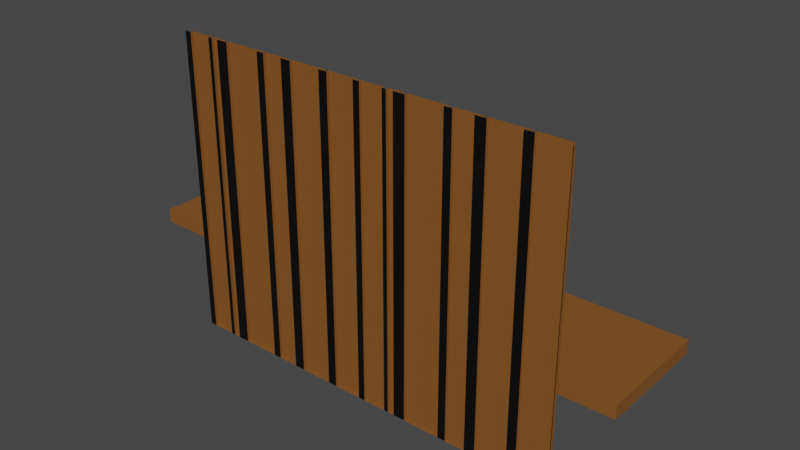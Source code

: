# Source: livingroom.blend  (saved by Blender 3.0.42; exported with 4.5.12 LTS)
import bpy
from mathutils import Matrix  # noqa: F401  (used for matrix-valued properties, if any)

bpy.ops.wm.read_factory_settings(use_empty=True)
scene = bpy.context.scene
scene.name = 'Scene'

# ---- collections
col_collection = bpy.data.collections.new('Collection'); scene.collection.children.link(col_collection)

# ---- images (referenced by path relative to the original .blend; pixels are not part of the script)
import os
ASSET_DIR = os.environ.get("B2B_ASSET_DIR", "")  # directory of the original .blend (textures are referenced by path, not embedded)
HERE = os.path.dirname(os.path.abspath(__file__))  # packed textures are extracted next to this script under _unpacked/

def load_image(name, relpath, width, height, colorspace="sRGB"):
    """Load a texture the original file referenced (path relative to the .blend, or extracted next to this script)."""
    p = next((c for c in (os.path.join(HERE, relpath), os.path.join(ASSET_DIR, relpath)) if relpath and os.path.exists(c)), "")
    if p:
        img = bpy.data.images.load(p, check_existing=True)
        img.name = name
    else:  # same state as the original file: an image datablock whose file is absent (Cycles renders it pink)
        img = bpy.data.images.new(name, width, height)
        img.source = "FILE"
        img.filepath = "//" + (relpath or name)
    img.colorspace_settings.name = colorspace
    return img
img_colorbars_png = load_image('colorbars.png', 'colorbars.png', 1024, 1024, 'sRGB')

# ---- materials (node trees are filled in below, after node groups)
mat_material_001 = bpy.data.materials.new('Material.001')
mat_material_001.use_transparent_shadow = False
mat_silver = bpy.data.materials.new('Silver')
mat_silver.use_transparent_shadow = False
mat_brownfauxwood = bpy.data.materials.new('BrownFauxWood')
mat_brownfauxwood.use_transparent_shadow = False
mat_blackabs = bpy.data.materials.new('BlackABS')
mat_blackabs.use_transparent_shadow = False
mat_glass = bpy.data.materials.new('Glass')
mat_glass.use_transparent_shadow = False
mat_material_002 = bpy.data.materials.new('Material.002')
mat_material_002.use_transparent_shadow = False

# ---- material node trees
mat_material_001.use_nodes = True; mat_material_001.node_tree.nodes.clear()
_N = mat_material_001.node_tree.nodes; _L = mat_material_001.node_tree.links
n0 = _N.new('ShaderNodeOutputMaterial'); n0.name = 'Material Output'; n0.location = (810, 326)
n1 = _N.new('ShaderNodeBsdfPrincipled'); n1.name = 'Principled BSDF'; n1.location = (522, 363)
n1.distribution = 'GGX'
n1.subsurface_method = 'RANDOM_WALK_SKIN'
n1.inputs[3].default_value = 1.45
n1.inputs[27].default_value = (0.0, 0.0, 0.0, 1.0)
n1.inputs[28].default_value = 1.0
n2 = _N.new('ShaderNodeTexCoord'); n2.name = 'Texture Coordinate'; n2.location = (-511, 378)
n3 = _N.new('ShaderNodeTexImage'); n3.name = 'Image Texture'; n3.location = (152, 358)
n3.image = img_colorbars_png
n4 = _N.new('ShaderNodeMapping'); n4.name = 'Mapping'; n4.location = (-201, 364)
n4.inputs[1].default_value = (0.0, 0.1, 0.0)
n4.inputs[3].default_value = (1.0, 0.8, 1.0)
_L.new(n1.outputs[0], n0.inputs[0])
_L.new(n3.outputs[0], n1.inputs[0])
_L.new(n2.outputs[0], n4.inputs[0])
_L.new(n4.outputs[0], n3.inputs[0])
n0.is_active_output = True
mat_silver.use_nodes = True; mat_silver.node_tree.nodes.clear()
_N = mat_silver.node_tree.nodes; _L = mat_silver.node_tree.links
n0 = _N.new('ShaderNodeBsdfPrincipled'); n0.name = 'Principled BSDF'; n0.location = (10, 300)
n0.distribution = 'GGX'
n0.subsurface_method = 'RANDOM_WALK_SKIN'
n0.inputs[3].default_value = 1.45
n0.inputs[27].default_value = (0.0, 0.0, 0.0, 1.0)
n0.inputs[28].default_value = 1.0
n1 = _N.new('ShaderNodeOutputMaterial'); n1.name = 'Material Output'; n1.location = (300, 300)
_L.new(n0.outputs[0], n1.inputs[0])
n1.is_active_output = True
mat_brownfauxwood.use_nodes = True; mat_brownfauxwood.node_tree.nodes.clear()
_N = mat_brownfauxwood.node_tree.nodes; _L = mat_brownfauxwood.node_tree.links
n0 = _N.new('ShaderNodeBsdfPrincipled'); n0.name = 'Principled BSDF'; n0.location = (10, 300)
n0.distribution = 'GGX'
n0.subsurface_method = 'RANDOM_WALK_SKIN'
n0.inputs[0].default_value = (0.2266, 0.08736, 0.01788, 1.0)
n0.inputs[3].default_value = 1.45
n0.inputs[27].default_value = (0.0, 0.0, 0.0, 1.0)
n0.inputs[28].default_value = 1.0
n1 = _N.new('ShaderNodeOutputMaterial'); n1.name = 'Material Output'; n1.location = (300, 300)
_L.new(n0.outputs[0], n1.inputs[0])
n1.is_active_output = True
mat_blackabs.use_nodes = True; mat_blackabs.node_tree.nodes.clear()
_N = mat_blackabs.node_tree.nodes; _L = mat_blackabs.node_tree.links
n0 = _N.new('ShaderNodeBsdfPrincipled'); n0.name = 'Principled BSDF'; n0.location = (10, 300)
n0.distribution = 'GGX'
n0.subsurface_method = 'RANDOM_WALK_SKIN'
n0.inputs[0].default_value = (0.0, 0.0, 0.0, 1.0)
n0.inputs[3].default_value = 1.45
n0.inputs[27].default_value = (0.0, 0.0, 0.0, 1.0)
n0.inputs[28].default_value = 1.0
n1 = _N.new('ShaderNodeOutputMaterial'); n1.name = 'Material Output'; n1.location = (300, 300)
_L.new(n0.outputs[0], n1.inputs[0])
n1.is_active_output = True
mat_glass.use_nodes = True; mat_glass.node_tree.nodes.clear()
_N = mat_glass.node_tree.nodes; _L = mat_glass.node_tree.links
n0 = _N.new('ShaderNodeBsdfPrincipled'); n0.name = 'Principled BSDF'; n0.location = (10, 300)
n0.distribution = 'GGX'
n0.subsurface_method = 'RANDOM_WALK_SKIN'
n0.inputs[0].default_value = (0.5173, 1.0, 1.0, 0.1357)
n0.inputs[3].default_value = 1.45
n0.inputs[27].default_value = (0.0, 0.0, 0.0, 1.0)
n0.inputs[28].default_value = 1.0
n1 = _N.new('ShaderNodeOutputMaterial'); n1.name = 'Material Output'; n1.location = (300, 300)
_L.new(n0.outputs[0], n1.inputs[0])
n1.is_active_output = True
mat_material_002.use_nodes = True; mat_material_002.node_tree.nodes.clear()
_N = mat_material_002.node_tree.nodes; _L = mat_material_002.node_tree.links
n0 = _N.new('ShaderNodeBsdfPrincipled'); n0.name = 'Principled BSDF'; n0.location = (10, 300)
n0.distribution = 'GGX'
n0.subsurface_method = 'RANDOM_WALK_SKIN'
n0.inputs[0].default_value = (0.8, 0.1064, 0.005396, 1.0)
n0.inputs[3].default_value = 1.45
n0.inputs[27].default_value = (0.0, 0.0, 0.0, 1.0)
n0.inputs[28].default_value = 1.0
n1 = _N.new('ShaderNodeOutputMaterial'); n1.name = 'Material Output'; n1.location = (300, 300)
_L.new(n0.outputs[0], n1.inputs[0])
n1.is_active_output = True

# ---- world
world_world = bpy.data.worlds.new('World'); scene.world = world_world
world_world.use_nodes = True; world_world.node_tree.nodes.clear()
_N = world_world.node_tree.nodes; _L = world_world.node_tree.links
n0 = _N.new('ShaderNodeOutputWorld'); n0.name = 'World Output'; n0.location = (300, 300)
n1 = _N.new('ShaderNodeBackground'); n1.name = 'Background'; n1.location = (10, 300)
n1.inputs[0].default_value = (0.05088, 0.05088, 0.05088, 1.0)
_L.new(n1.outputs[0], n0.inputs[0])
n0.is_active_output = True
world_world.color = (0.05088, 0.05088, 0.05088)
world_world.use_sun_shadow = False
world_world.sun_shadow_jitter_overblur = 0.0

# ---- meshes
me_plane = bpy.data.meshes.new('Plane')
me_plane.from_pydata([(-2.0, -1.5, -3.775e-08), (2.0, -1.5, -3.775e-08), (-2.0, 1.5, 3.775e-08), (2.0, 1.5, 3.775e-08)], [], [(0, 1, 3, 2)])
_uv = me_plane.uv_layers.new(name='UVMap')
_uv.uv.foreach_set('vector', [0.0, 0.0, 1.0, 0.0, 1.0, 1.0, 0.0, 1.0])
me_plane.materials.append(mat_material_001)
me_plane.use_remesh_fix_poles = True
me_plane.use_remesh_preserve_attributes = False
me_plane.update()
me_cube = bpy.data.meshes.new('Cube')
me_cube.from_pydata([(-1.094, -1.0, -1.0), (-1.037, 0.8873, 0.01282), (-1.094, -1.0, 1.0), (-1.037, 0.8873, 0.8895), (-1.094, 1.0, -1.0), (-1.094, 1.0, 1.0), (-0.7595, 0.8873, 0.01282), (1.0, -1.0, -1.0), (1.0, -1.0, 1.0), (-0.7595, 0.8873, 0.8895), (1.0, 1.0, -1.0), (1.0, 1.0, 1.0), (-1.016, -0.8195, -1.03), (-1.016, 0.8195, -1.03), (0.9223, -0.8195, -1.03), (0.9223, 0.8195, -1.03), (-0.9414, -0.7531, -1.17), (-0.9414, 0.7531, -1.17), (0.8476, -0.7531, -1.17), (0.8476, 0.7531, -1.17), (-0.7029, 1.0, 0.891), (-0.7029, 1.0, -0.891), (0.9161, 1.0, -0.891), (0.9161, 1.0, 0.891), (-0.6553, 1.0, 0.8386), (-0.6553, 1.0, -0.8386), (0.8684, 1.0, -0.8386), (0.8684, 1.0, 0.8386), (-0.5792, 0.8272, 0.7548), (-0.5792, 0.8272, -0.7548), (0.7923, 0.8272, -0.7548), (0.7923, 0.8272, 0.7548), (-1.037, 1.0, 0.01282), (-1.037, 1.0, 0.8895), (-0.7595, 1.0, 0.8895), (-0.7595, 1.0, 0.01282), (-0.8995, 0.9053, 0.3736), (-0.8995, 1.027, 0.3736), (-0.8995, 1.027, 0.7682), (-0.8995, 0.9053, 0.7682), (-0.8836, 1.027, 0.7659), (-0.8836, 0.9053, 0.7659), (-0.8683, 1.027, 0.7591), (-0.8683, 0.9053, 0.7591), (-0.8542, 1.027, 0.7482), (-0.8542, 0.9053, 0.7482), (-0.8418, 1.027, 0.7334), (-0.8418, 0.9053, 0.7334), (-0.8317, 1.027, 0.7155), (-0.8317, 0.9053, 0.7155), (-0.8242, 1.027, 0.695), (-0.8242, 0.9053, 0.695), (-0.8195, 1.027, 0.6727), (-0.8195, 0.9053, 0.6727), (-0.818, 1.027, 0.6496), (-0.818, 0.9053, 0.6496), (-0.8195, 1.027, 0.6264), (-0.8195, 0.9053, 0.6264), (-0.8242, 1.027, 0.6042), (-0.8242, 0.9053, 0.6042), (-0.8317, 1.027, 0.5837), (-0.8317, 0.9053, 0.5837), (-0.8418, 1.027, 0.5657), (-0.8418, 0.9053, 0.5657), (-0.8542, 1.027, 0.551), (-0.8542, 0.9053, 0.551), (-0.8683, 1.027, 0.54), (-0.8683, 0.9053, 0.54), (-0.8836, 1.027, 0.5332), (-0.8836, 0.9053, 0.5332), (-0.8995, 1.027, 0.531), (-0.8995, 0.9053, 0.531), (-0.9154, 1.027, 0.5332), (-0.9154, 0.9053, 0.5332), (-0.9307, 1.027, 0.54), (-0.9307, 0.9053, 0.54), (-0.9448, 1.027, 0.551), (-0.9448, 0.9053, 0.551), (-0.9571, 1.027, 0.5657), (-0.9571, 0.9053, 0.5657), (-0.9673, 1.027, 0.5837), (-0.9673, 0.9053, 0.5837), (-0.9748, 1.027, 0.6042), (-0.9748, 0.9053, 0.6042), (-0.9795, 1.027, 0.6264), (-0.9795, 0.9053, 0.6264), (-0.981, 1.027, 0.6496), (-0.981, 0.9053, 0.6496), (-0.9795, 1.027, 0.6727), (-0.9795, 0.9053, 0.6727), (-0.9748, 1.027, 0.695), (-0.9748, 0.9053, 0.695), (-0.9673, 1.027, 0.7155), (-0.9673, 0.9053, 0.7155), (-0.9571, 1.027, 0.7334), (-0.9571, 0.9053, 0.7334), (-0.9448, 1.027, 0.7482), (-0.9448, 0.9053, 0.7482), (-0.9307, 1.027, 0.7591), (-0.9307, 0.9053, 0.7591), (-0.9154, 1.027, 0.7659), (-0.9154, 0.9053, 0.7659), (-0.8836, 1.027, 0.3713), (-0.8836, 0.9053, 0.3713), (-0.8683, 1.027, 0.3645), (-0.8683, 0.9053, 0.3645), (-0.8542, 1.027, 0.3536), (-0.8542, 0.9053, 0.3536), (-0.8418, 1.027, 0.3388), (-0.8418, 0.9053, 0.3388), (-0.8317, 1.027, 0.3209), (-0.8317, 0.9053, 0.3209), (-0.8242, 1.027, 0.3004), (-0.8242, 0.9053, 0.3004), (-0.8195, 1.027, 0.2781), (-0.8195, 0.9053, 0.2781), (-0.818, 1.027, 0.255), (-0.818, 0.9053, 0.255), (-0.8195, 1.027, 0.2318), (-0.8195, 0.9053, 0.2318), (-0.8242, 1.027, 0.2096), (-0.8242, 0.9053, 0.2096), (-0.8317, 1.027, 0.1891), (-0.8317, 0.9053, 0.1891), (-0.8418, 1.027, 0.1711), (-0.8418, 0.9053, 0.1711), (-0.8542, 1.027, 0.1564), (-0.8542, 0.9053, 0.1564), (-0.8683, 1.027, 0.1454), (-0.8683, 0.9053, 0.1454), (-0.8836, 1.027, 0.1387), (-0.8836, 0.9053, 0.1387), (-0.8995, 1.027, 0.1364), (-0.8995, 0.9053, 0.1364), (-0.9154, 1.027, 0.1387), (-0.9154, 0.9053, 0.1387), (-0.9307, 1.027, 0.1454), (-0.9307, 0.9053, 0.1454), (-0.9448, 1.027, 0.1564), (-0.9448, 0.9053, 0.1564), (-0.9571, 1.027, 0.1711), (-0.9571, 0.9053, 0.1711), (-0.9673, 1.027, 0.1891), (-0.9673, 0.9053, 0.1891), (-0.9748, 1.027, 0.2096), (-0.9748, 0.9053, 0.2096), (-0.9795, 1.027, 0.2318), (-0.9795, 0.9053, 0.2318), (-0.981, 1.027, 0.255), (-0.981, 0.9053, 0.255), (-0.9795, 1.027, 0.2781), (-0.9795, 0.9053, 0.2781), (-0.9748, 1.027, 0.3004), (-0.9748, 0.9053, 0.3004), (-0.9673, 1.027, 0.3209), (-0.9673, 0.9053, 0.3209), (-0.9571, 1.027, 0.3388), (-0.9571, 0.9053, 0.3388), (-0.9448, 1.027, 0.3536), (-0.9448, 0.9053, 0.3536), (-0.9307, 1.027, 0.3645), (-0.9307, 0.9053, 0.3645), (-0.9154, 1.027, 0.3713), (-0.9154, 0.9053, 0.3713)], [], [(0, 2, 5, 4), (5, 11, 23, 20), (10, 11, 8, 7), (7, 8, 2, 0), (7, 0, 12, 14), (11, 5, 2, 8), (14, 12, 16, 18), (4, 10, 15, 13), (0, 4, 13, 12), (10, 7, 14, 15), (17, 19, 18, 16), (13, 15, 19, 17), (15, 14, 18, 19), (12, 13, 17, 16), (20, 23, 27, 24), (34, 20, 21, 4, 5, 33, 32, 35), (5, 20, 34, 33), (11, 10, 22, 23), (10, 4, 21, 22), (24, 27, 31, 28), (21, 20, 24, 25), (23, 22, 26, 27), (22, 21, 25, 26), (25, 24, 28, 29), (27, 26, 30, 31), (26, 25, 29, 30), (33, 3, 1, 32), (6, 9, 34, 35), (6, 1, 3, 9), (32, 1, 6, 35), (9, 3, 33, 34), (103, 36, 163, 161, 159, 157, 155, 153, 151, 149, 147, 145, 143, 141, 139, 137, 135, 133, 131, 129, 127, 125, 123, 121, 119, 117, 115, 113, 111, 109, 107, 105), (38, 39, 41, 40), (158, 159, 161, 160), (40, 41, 43, 42), (156, 157, 159, 158), (42, 43, 45, 44), (154, 155, 157, 156), (44, 45, 47, 46), (152, 153, 155, 154), (46, 47, 49, 48), (150, 151, 153, 152), (48, 49, 51, 50), (148, 149, 151, 150), (50, 51, 53, 52), (146, 147, 149, 148), (52, 53, 55, 54), (144, 145, 147, 146), (54, 55, 57, 56), (142, 143, 145, 144), (56, 57, 59, 58), (140, 141, 143, 142), (58, 59, 61, 60), (138, 139, 141, 140), (60, 61, 63, 62), (136, 137, 139, 138), (62, 63, 65, 64), (134, 135, 137, 136), (64, 65, 67, 66), (132, 133, 135, 134), (66, 67, 69, 68), (130, 131, 133, 132), (68, 69, 71, 70), (128, 129, 131, 130), (70, 71, 73, 72), (126, 127, 129, 128), (72, 73, 75, 74), (124, 125, 127, 126), (74, 75, 77, 76), (122, 123, 125, 124), (76, 77, 79, 78), (120, 121, 123, 122), (78, 79, 81, 80), (118, 119, 121, 120), (80, 81, 83, 82), (116, 117, 119, 118), (82, 83, 85, 84), (114, 115, 117, 116), (84, 85, 87, 86), (112, 113, 115, 114), (86, 87, 89, 88), (110, 111, 113, 112), (88, 89, 91, 90), (108, 109, 111, 110), (90, 91, 93, 92), (106, 107, 109, 108), (92, 93, 95, 94), (37, 102, 104, 106, 108, 110, 112, 114, 116, 118, 120, 122, 124, 126, 128, 130, 132, 134, 136, 138, 140, 142, 144, 146, 148, 150, 152, 154, 156, 158, 160, 162), (104, 105, 107, 106), (94, 95, 97, 96), (162, 163, 36, 37), (102, 103, 105, 104), (96, 97, 99, 98), (41, 39, 101, 99, 97, 95, 93, 91, 89, 87, 85, 83, 81, 79, 77, 75, 73, 71, 69, 67, 65, 63, 61, 59, 57, 55, 53, 51, 49, 47, 45, 43), (37, 36, 103, 102), (98, 99, 101, 100), (160, 161, 163, 162), (100, 101, 39, 38), (38, 40, 42, 44, 46, 48, 50, 52, 54, 56, 58, 60, 62, 64, 66, 68, 70, 72, 74, 76, 78, 80, 82, 84, 86, 88, 90, 92, 94, 96, 98, 100)])
me_cube.polygons.foreach_set('material_index', [0, 0, 0, 0, 0, 0, 0, 2, 0, 0, 0, 2, 0, 0, 1, 0, 0, 0, 0, 1, 1, 1, 1, 1, 1, 1, 0, 0, 1, 0, 0, 0, 0, 0, 0, 0, 0, 0, 0, 0, 0, 0, 0, 0, 0, 0, 0, 0, 0, 0, 0, 0, 0, 0, 0, 0, 0, 0, 0, 0, 0, 0, 0, 0, 0, 0, 0, 0, 0, 0, 0, 0, 0, 0, 0, 0, 0, 0, 0, 0, 0, 0, 0, 0, 0, 0, 0, 0, 0, 0, 0, 0, 0, 0, 0, 0, 0, 0, 0])
_uv = me_cube.uv_layers.new(name='UVMap')
_uv.uv.foreach_set('vector', [0.375, 0.0, 0.625, 0.0, 0.625, 0.25, 0.375, 0.25, 0.875, 0.5, 0.625, 0.5, 0.625, 0.5, 0.875, 0.5, 0.375, 0.5, 0.625, 0.5, 0.625, 0.75, 0.375, 0.75, 0.375, 0.75, 0.625, 0.75, 0.625, 1.0, 0.375, 1.0, 0.375, 0.75, 0.375, 1.0, 0.375, 1.0, 0.375, 0.75, 0.625, 0.5, 0.875, 0.5, 0.875, 0.75, 0.625, 0.75, 0.375, 0.75, 0.375, 1.0, 0.375, 1.0, 0.375, 0.75, 0.375, 0.25, 0.375, 0.5, 0.375, 0.5, 0.375, 0.25, 0.375, 0.0, 0.375, 0.25, 0.375, 0.25, 0.375, 0.0, 0.375, 0.5, 0.375, 0.75, 0.375, 0.75, 0.375, 0.5, 0.125, 0.5, 0.375, 0.5, 0.375, 0.75, 0.125, 0.75, 0.375, 0.25, 0.375, 0.5, 0.375, 0.5, 0.375, 0.25, 0.375, 0.5, 0.375, 0.75, 0.375, 0.75, 0.375, 0.5, 0.375, 0.0, 0.375, 0.25, 0.375, 0.25, 0.375, 0.0, 0.875, 0.5, 0.625, 0.5, 0.625, 0.5, 0.875, 0.5, 0.6227, 0.25, 0.625, 0.25, 0.375, 0.25, 0.375, 0.25, 0.625, 0.25, 0.6129, 0.25, 0.5016, 0.25, 0.5018, 0.25, 0.625, 0.25, 0.625, 0.25, 0.6227, 0.25, 0.6129, 0.25, 0.625, 0.5, 0.375, 0.5, 0.375, 0.5, 0.625, 0.5, 0.375, 0.5, 0.375, 0.25, 0.375, 0.25, 0.375, 0.5, 0.875, 0.5, 0.625, 0.5, 0.625, 0.5, 0.875, 0.5, 0.375, 0.25, 0.625, 0.25, 0.625, 0.25, 0.375, 0.25, 0.625, 0.5, 0.375, 0.5, 0.375, 0.5, 0.625, 0.5, 0.375, 0.5, 0.375, 0.25, 0.375, 0.25, 0.375, 0.5, 0.375, 0.25, 0.625, 0.25, 0.625, 0.25, 0.375, 0.25, 0.625, 0.5, 0.375, 0.5, 0.375, 0.5, 0.625, 0.5, 0.375, 0.5, 0.375, 0.25, 0.375, 0.25, 0.375, 0.5, 0.625, 0.05881, 0.625, 0.0, 0.375, 0.0, 0.375, 0.05881, 0.375, 0.75, 0.625, 0.75, 0.625, 0.6912, 0.375, 0.6912, 0.375, 0.75, 0.375, 1.0, 0.625, 1.0, 0.625, 0.75, 0.125, 0.6912, 0.125, 0.75, 0.375, 0.75, 0.375, 0.6912, 0.625, 0.75, 0.875, 0.75, 0.875, 0.6912, 0.625, 0.6912, 0.2968, 0.4854, 0.25, 0.49, 0.2032, 0.4854, 0.1582, 0.4717, 0.1167, 0.4496, 0.08029, 0.4197, 0.05045, 0.3833, 0.02827, 0.3418, 0.01461, 0.2968, 0.01, 0.25, 0.01461, 0.2032, 0.02827, 0.1582, 0.05045, 0.1167, 0.08029, 0.08029, 0.1167, 0.05045, 0.1582, 0.02827, 0.2032, 0.01461, 0.25, 0.01, 0.2968, 0.01461, 0.3418, 0.02827, 0.3833, 0.05045, 0.4197, 0.08029, 0.4496, 0.1167, 0.4717, 0.1582, 0.4854, 0.2032, 0.49, 0.25, 0.4854, 0.2968, 0.4717, 0.3418, 0.4496, 0.3833, 0.4197, 0.4197, 0.3833, 0.4496, 0.3418, 0.4717, 1.0, 0.5, 1.0, 1.0, 0.9688, 1.0, 0.9688, 0.5, 0.09375, 0.5, 0.09375, 1.0, 0.0625, 1.0, 0.0625, 0.5, 0.9688, 0.5, 0.9688, 1.0, 0.9375, 1.0, 0.9375, 0.5, 0.125, 0.5, 0.125, 1.0, 0.09375, 1.0, 0.09375, 0.5, 0.9375, 0.5, 0.9375, 1.0, 0.9062, 1.0, 0.9062, 0.5, 0.1562, 0.5, 0.1562, 1.0, 0.125, 1.0, 0.125, 0.5, 0.9062, 0.5, 0.9062, 1.0, 0.875, 1.0, 0.875, 0.5, 0.1875, 0.5, 0.1875, 1.0, 0.1562, 1.0, 0.1562, 0.5, 0.875, 0.5, 0.875, 1.0, 0.8438, 1.0, 0.8438, 0.5, 0.2188, 0.5, 0.2188, 1.0, 0.1875, 1.0, 0.1875, 0.5, 0.8438, 0.5, 0.8438, 1.0, 0.8125, 1.0, 0.8125, 0.5, 0.25, 0.5, 0.25, 1.0, 0.2188, 1.0, 0.2188, 0.5, 0.8125, 0.5, 0.8125, 1.0, 0.7812, 1.0, 0.7812, 0.5, 0.2812, 0.5, 0.2812, 1.0, 0.25, 1.0, 0.25, 0.5, 0.7812, 0.5, 0.7812, 1.0, 0.75, 1.0, 0.75, 0.5, 0.3125, 0.5, 0.3125, 1.0, 0.2812, 1.0, 0.2812, 0.5, 0.75, 0.5, 0.75, 1.0, 0.7188, 1.0, 0.7188, 0.5, 0.3438, 0.5, 0.3438, 1.0, 0.3125, 1.0, 0.3125, 0.5, 0.7188, 0.5, 0.7188, 1.0, 0.6875, 1.0, 0.6875, 0.5, 0.375, 0.5, 0.375, 1.0, 0.3438, 1.0, 0.3438, 0.5, 0.6875, 0.5, 0.6875, 1.0, 0.6562, 1.0, 0.6562, 0.5, 0.4062, 0.5, 0.4062, 1.0, 0.375, 1.0, 0.375, 0.5, 0.6562, 0.5, 0.6562, 1.0, 0.625, 1.0, 0.625, 0.5, 0.4375, 0.5, 0.4375, 1.0, 0.4062, 1.0, 0.4062, 0.5, 0.625, 0.5, 0.625, 1.0, 0.5938, 1.0, 0.5938, 0.5, 0.4688, 0.5, 0.4688, 1.0, 0.4375, 1.0, 0.4375, 0.5, 0.5938, 0.5, 0.5938, 1.0, 0.5625, 1.0, 0.5625, 0.5, 0.5, 0.5, 0.5, 1.0, 0.4688, 1.0, 0.4688, 0.5, 0.5625, 0.5, 0.5625, 1.0, 0.5312, 1.0, 0.5312, 0.5, 0.5312, 0.5, 0.5312, 1.0, 0.5, 1.0, 0.5, 0.5, 0.5312, 0.5, 0.5312, 1.0, 0.5, 1.0, 0.5, 0.5, 0.5625, 0.5, 0.5625, 1.0, 0.5312, 1.0, 0.5312, 0.5, 0.5, 0.5, 0.5, 1.0, 0.4688, 1.0, 0.4688, 0.5, 0.5938, 0.5, 0.5938, 1.0, 0.5625, 1.0, 0.5625, 0.5, 0.4688, 0.5, 0.4688, 1.0, 0.4375, 1.0, 0.4375, 0.5, 0.625, 0.5, 0.625, 1.0, 0.5938, 1.0, 0.5938, 0.5, 0.4375, 0.5, 0.4375, 1.0, 0.4062, 1.0, 0.4062, 0.5, 0.6562, 0.5, 0.6562, 1.0, 0.625, 1.0, 0.625, 0.5, 0.4062, 0.5, 0.4062, 1.0, 0.375, 1.0, 0.375, 0.5, 0.6875, 0.5, 0.6875, 1.0, 0.6562, 1.0, 0.6562, 0.5, 0.375, 0.5, 0.375, 1.0, 0.3438, 1.0, 0.3438, 0.5, 0.7188, 0.5, 0.7188, 1.0, 0.6875, 1.0, 0.6875, 0.5, 0.3438, 0.5, 0.3438, 1.0, 0.3125, 1.0, 0.3125, 0.5, 0.75, 0.5, 0.75, 1.0, 0.7188, 1.0, 0.7188, 0.5, 0.3125, 0.5, 0.3125, 1.0, 0.2812, 1.0, 0.2812, 0.5, 0.7812, 0.5, 0.7812, 1.0, 0.75, 1.0, 0.75, 0.5, 0.2812, 0.5, 0.2812, 1.0, 0.25, 1.0, 0.25, 0.5, 0.8125, 0.5, 0.8125, 1.0, 0.7812, 1.0, 0.7812, 0.5, 0.25, 0.5, 0.25, 1.0, 0.2188, 1.0, 0.2188, 0.5, 0.8438, 0.5, 0.8438, 1.0, 0.8125, 1.0, 0.8125, 0.5, 0.2188, 0.5, 0.2188, 1.0, 0.1875, 1.0, 0.1875, 0.5, 0.875, 0.5, 0.875, 1.0, 0.8438, 1.0, 0.8438, 0.5, 0.1875, 0.5, 0.1875, 1.0, 0.1562, 1.0, 0.1562, 0.5, 0.9062, 0.5, 0.9062, 1.0, 0.875, 1.0, 0.875, 0.5, 0.1562, 0.5, 0.1562, 1.0, 0.125, 1.0, 0.125, 0.5, 0.75, 0.49, 0.7968, 0.4854, 0.8418, 0.4717, 0.8833, 0.4496, 0.9197, 0.4197, 0.9496, 0.3833, 0.9717, 0.3418, 0.9854, 0.2968, 0.99, 0.25, 0.9854, 0.2032, 0.9717, 0.1582, 0.9496, 0.1167, 0.9197, 0.08029, 0.8833, 0.05045, 0.8418, 0.02827, 0.7968, 0.01461, 0.75, 0.01, 0.7032, 0.01461, 0.6582, 0.02827, 0.6167, 0.05045, 0.5803, 0.08029, 0.5504, 0.1167, 0.5283, 0.1582, 0.5146, 0.2032, 0.51, 0.25, 0.5146, 0.2968, 0.5283, 0.3418, 0.5504, 0.3833, 0.5803, 0.4197, 0.6167, 0.4496, 0.6582, 0.4717, 0.7032, 0.4854, 0.9375, 0.5, 0.9375, 1.0, 0.9062, 1.0, 0.9062, 0.5, 0.125, 0.5, 0.125, 1.0, 0.09375, 1.0, 0.09375, 0.5, 0.03125, 0.5, 0.03125, 1.0, 0.0, 1.0, 0.0, 0.5, 0.9688, 0.5, 0.9688, 1.0, 0.9375, 1.0, 0.9375, 0.5, 0.09375, 0.5, 0.09375, 1.0, 0.0625, 1.0, 0.0625, 0.5, 0.2968, 0.4854, 0.25, 0.49, 0.2032, 0.4854, 0.1582, 0.4717, 0.1167, 0.4496, 0.08029, 0.4197, 0.05045, 0.3833, 0.02827, 0.3418, 0.01461, 0.2968, 0.01, 0.25, 0.01461, 0.2032, 0.02827, 0.1582, 0.05045, 0.1167, 0.08029, 0.08029, 0.1167, 0.05045, 0.1582, 0.02827, 0.2032, 0.01461, 0.25, 0.01, 0.2968, 0.01461, 0.3418, 0.02827, 0.3833, 0.05045, 0.4197, 0.08029, 0.4496, 0.1167, 0.4717, 0.1582, 0.4854, 0.2032, 0.49, 0.25, 0.4854, 0.2968, 0.4717, 0.3418, 0.4496, 0.3833, 0.4197, 0.4197, 0.3833, 0.4496, 0.3418, 0.4717, 1.0, 0.5, 1.0, 1.0, 0.9688, 1.0, 0.9688, 0.5, 0.0625, 0.5, 0.0625, 1.0, 0.03125, 1.0, 0.03125, 0.5, 0.0625, 0.5, 0.0625, 1.0, 0.03125, 1.0, 0.03125, 0.5, 0.03125, 0.5, 0.03125, 1.0, 0.0, 1.0, 0.0, 0.5, 0.75, 0.49, 0.7968, 0.4854, 0.8418, 0.4717, 0.8833, 0.4496, 0.9197, 0.4197, 0.9496, 0.3833, 0.9717, 0.3418, 0.9854, 0.2968, 0.99, 0.25, 0.9854, 0.2032, 0.9717, 0.1582, 0.9496, 0.1167, 0.9197, 0.08029, 0.8833, 0.05045, 0.8418, 0.02827, 0.7968, 0.01461, 0.75, 0.01, 0.7032, 0.01461, 0.6582, 0.02827, 0.6167, 0.05045, 0.5803, 0.08029, 0.5504, 0.1167, 0.5283, 0.1582, 0.5146, 0.2032, 0.51, 0.25, 0.5146, 0.2968, 0.5283, 0.3418, 0.5504, 0.3833, 0.5803, 0.4197, 0.6167, 0.4496, 0.6582, 0.4717, 0.7032, 0.4854])
me_cube.materials.append(mat_silver)
me_cube.materials.append(mat_brownfauxwood)
me_cube.materials.append(mat_blackabs)
me_cube.use_remesh_fix_poles = True
me_cube.use_remesh_preserve_attributes = False
me_cube.update()
me_plane_001 = bpy.data.meshes.new('Plane.001')
me_plane_001.from_pydata([(-1.0, -1.0, 0.0), (1.0, -1.0, 0.0), (-1.0, 1.0, 0.0), (1.0, 1.0, 0.0), (-1.0, 1.0, -0.1574), (-1.0, -1.0, -0.1574), (1.0, -1.0, -0.1574), (1.0, 1.0, -0.1574), (-1.558, 1.0, -0.1574), (-1.558, -1.0, -0.1574)], [(5, 6)], [(0, 1, 3, 2), (1, 6, 7, 3), (2, 4, 5, 0), (3, 2, 4, 7), (4, 8, 9, 5)])
me_plane_001.polygons.foreach_set('material_index', [0, 0, 0, 0, 1])
_uv = me_plane_001.uv_layers.new(name='UVMap')
_uv.uv.foreach_set('vector', [0.0, 0.0, 1.0, 0.0, 1.0, 1.0, 0.0, 1.0, 1.0, 0.0, 1.0, 0.0, 1.0, 1.0, 1.0, 1.0, 0.0, 1.0, 0.0, 1.0, 0.0, 0.0, 0.0, 0.0, 1.0, 1.0, 0.0, 1.0, 0.0, 1.0, 1.0, 1.0, 0.0, 1.0, 0.0, 1.0, 0.0, 0.0, 0.0, 0.0])
me_plane_001.materials.append(mat_brownfauxwood)
me_plane_001.materials.append(mat_blackabs)
me_plane_001.use_remesh_fix_poles = True
me_plane_001.use_remesh_preserve_attributes = False
me_plane_001.update()
me_cylinder = bpy.data.meshes.new('Cylinder')
me_cylinder.from_pydata([(-1.313e-07, 0.8623, -0.232), (-3.87e-07, 0.326, 0.9611), (0.1682, 0.8458, -0.232), (0.0636, 0.3198, 0.9611), (0.33, 0.7967, -0.232), (0.1248, 0.3012, 0.9611), (0.4791, 0.717, -0.232), (0.1811, 0.2711, 0.9611), (0.6098, 0.6098, -0.232), (0.2305, 0.2305, 0.9611), (0.717, 0.4791, -0.232), (0.2711, 0.1811, 0.9611), (0.7967, 0.33, -0.232), (0.3012, 0.1248, 0.9611), (0.8458, 0.1682, -0.232), (0.3198, 0.0636, 0.9611), (0.8623, -4.59e-08, -0.232), (0.326, -5.442e-08, 0.9611), (0.8458, -0.1682, -0.232), (0.3198, -0.0636, 0.9611), (0.7967, -0.33, -0.232), (0.3012, -0.1248, 0.9611), (0.717, -0.4791, -0.232), (0.2711, -0.1811, 0.9611), (0.6098, -0.6098, -0.232), (0.2305, -0.2305, 0.9611), (0.4791, -0.717, -0.232), (0.1811, -0.2711, 0.9611), (0.33, -0.7967, -0.232), (0.1248, -0.3012, 0.9611), (0.1682, -0.8458, -0.232), (0.0636, -0.3198, 0.9611), (-2.067e-07, -0.8623, -0.232), (-4.155e-07, -0.326, 0.9611), (-0.1682, -0.8458, -0.232), (-0.0636, -0.3198, 0.9611), (-0.33, -0.7967, -0.232), (-0.1248, -0.3012, 0.9611), (-0.4791, -0.717, -0.232), (-0.1811, -0.2711, 0.9611), (-0.6098, -0.6098, -0.232), (-0.2305, -0.2305, 0.9611), (-0.717, -0.4791, -0.232), (-0.2711, -0.1811, 0.9611), (-0.7967, -0.33, -0.232), (-0.3012, -0.1248, 0.9611), (-0.8458, -0.1682, -0.232), (-0.3198, -0.0636, 0.9611), (-0.8623, 2.079e-09, -0.232), (-0.326, -3.628e-08, 0.9611), (-0.8458, 0.1682, -0.232), (-0.3198, 0.0636, 0.9611), (-0.7967, 0.33, -0.232), (-0.3012, 0.1248, 0.9611), (-0.717, 0.4791, -0.232), (-0.2711, 0.1811, 0.9611), (-0.6098, 0.6098, -0.232), (-0.2305, 0.2305, 0.9611), (-0.4791, 0.717, -0.232), (-0.1811, 0.2711, 0.9611), (-0.33, 0.7967, -0.232), (-0.1248, 0.3012, 0.9611), (-0.1682, 0.8458, -0.232), (-0.0636, 0.3198, 0.9611), (0.1682, 0.8458, 1.982), (-6.084e-08, 0.8623, 1.982), (0.33, 0.7967, 1.982), (0.4791, 0.717, 1.982), (0.6098, 0.6098, 1.982), (0.717, 0.4791, 1.982), (0.7967, 0.33, 1.982), (0.8458, 0.1682, 1.982), (0.8623, -4.59e-08, 1.982), (0.8458, -0.1682, 1.982), (0.7967, -0.33, 1.982), (0.717, -0.4791, 1.982), (0.6098, -0.6098, 1.982), (0.4791, -0.717, 1.982), (0.33, -0.7967, 1.982), (0.1682, -0.8458, 1.982), (-1.362e-07, -0.8623, 1.982), (-0.1682, -0.8458, 1.982), (-0.33, -0.7967, 1.982), (-0.4791, -0.717, 1.982), (-0.6098, -0.6098, 1.982), (-0.717, -0.4791, 1.982), (-0.7967, -0.33, 1.982), (-0.8458, -0.1682, 1.982), (-0.8623, 2.079e-09, 1.982), (-0.8458, 0.1682, 1.982), (-0.7967, 0.33, 1.982), (-0.717, 0.4791, 1.982), (-0.6098, 0.6098, 1.982), (-0.4791, 0.717, 1.982), (-0.33, 0.7967, 1.982), (-0.1682, 0.8458, 1.982), (0.03923, 0.1972, 1.321), (-2.214e-08, 0.2011, 1.321), (0.07696, 0.1858, 1.321), (0.1117, 0.1672, 1.321), (0.1422, 0.1422, 1.321), (0.1672, 0.1117, 1.321), (0.1858, 0.07696, 1.321), (0.1972, 0.03923, 1.321), (0.2011, -5.323e-08, 1.321), (0.1972, -0.03923, 1.321), (0.1858, -0.07696, 1.321), (0.1672, -0.1117, 1.321), (0.1422, -0.1422, 1.321), (0.1117, -0.1672, 1.321), (0.07696, -0.1858, 1.321), (0.03923, -0.1972, 1.321), (-3.972e-08, -0.2011, 1.321), (-0.03923, -0.1972, 1.321), (-0.07696, -0.1858, 1.321), (-0.1117, -0.1672, 1.321), (-0.1422, -0.1422, 1.321), (-0.1672, -0.1117, 1.321), (-0.1858, -0.07696, 1.321), (-0.1972, -0.03923, 1.321), (-0.2011, -4.204e-08, 1.321), (-0.1972, 0.03923, 1.321), (-0.1858, 0.07696, 1.321), (-0.1672, 0.1117, 1.321), (-0.1422, 0.1422, 1.321), (-0.1117, 0.1672, 1.321), (-0.07696, 0.1858, 1.321), (-0.03923, 0.1972, 1.321), (0.1005, 0.5053, 3.97), (4.152e-07, 0.5152, 3.97), (0.1972, 0.476, 3.97), (0.2862, 0.4284, 3.97), (0.3643, 0.3643, 3.97), (0.4284, 0.2862, 3.97), (0.476, 0.1972, 3.97), (0.5053, 0.1005, 3.97), (0.5152, -2.742e-08, 3.97), (0.5053, -0.1005, 3.97), (0.476, -0.1972, 3.97), (0.4284, -0.2862, 3.97), (0.3643, -0.3643, 3.97), (0.2862, -0.4284, 3.97), (0.1972, -0.476, 3.97), (0.1005, -0.5053, 3.97), (3.701e-07, -0.5152, 3.97), (-0.1005, -0.5053, 3.97), (-0.1972, -0.476, 3.97), (-0.2862, -0.4284, 3.97), (-0.3643, -0.3643, 3.97), (-0.4284, -0.2862, 3.97), (-0.476, -0.1972, 3.97), (-0.5053, -0.1005, 3.97), (-0.5152, 1.242e-09, 3.97), (-0.5053, 0.1005, 3.97), (-0.476, 0.1972, 3.97), (-0.4284, 0.2862, 3.97), (-0.3643, 0.3643, 3.97), (-0.2862, 0.4284, 3.97), (-0.1972, 0.476, 3.97), (-0.1005, 0.5053, 3.97), (0.05887, 0.2959, 4.81), (6.836e-07, 0.3017, 4.81), (0.1155, 0.2788, 4.81), (0.1676, 0.2509, 4.81), (0.2134, 0.2134, 4.81), (0.2509, 0.1676, 4.81), (0.2788, 0.1155, 4.81), (0.2959, 0.05886, 4.81), (0.3017, -1.606e-08, 4.81), (0.2959, -0.05886, 4.81), (0.2788, -0.1155, 4.81), (0.2509, -0.1676, 4.81), (0.2134, -0.2134, 4.81), (0.1676, -0.2509, 4.81), (0.1155, -0.2788, 4.81), (0.05887, -0.2959, 4.81), (6.572e-07, -0.3017, 4.81), (-0.05886, -0.2959, 4.81), (-0.1155, -0.2788, 4.81), (-0.1676, -0.2509, 4.81), (-0.2134, -0.2134, 4.81), (-0.2509, -0.1676, 4.81), (-0.2788, -0.1155, 4.81), (-0.2959, -0.05886, 4.81), (-0.3017, 7.274e-10, 4.81), (-0.2959, 0.05886, 4.81), (-0.2788, 0.1155, 4.81), (-0.2509, 0.1676, 4.81), (-0.2134, 0.2134, 4.81), (-0.1676, 0.2509, 4.81), (-0.1155, 0.2788, 4.81), (-0.05886, 0.2959, 4.81), (0.1005, 0.5053, 3.97), (4.152e-07, 0.5152, 3.97), (0.1972, 0.476, 3.97), (0.2862, 0.4284, 3.97), (0.3643, 0.3643, 3.97), (0.4284, 0.2862, 3.97), (0.476, 0.1972, 3.97), (0.5053, 0.1005, 3.97), (0.5152, -2.742e-08, 3.97), (0.5053, -0.1005, 3.97), (0.476, -0.1972, 3.97), (0.4284, -0.2862, 3.97), (0.3643, -0.3643, 3.97), (0.2862, -0.4284, 3.97), (0.1972, -0.476, 3.97), (0.1005, -0.5053, 3.97), (3.701e-07, -0.5152, 3.97), (-0.1005, -0.5053, 3.97), (-0.1972, -0.476, 3.97), (-0.2862, -0.4284, 3.97), (-0.3643, -0.3643, 3.97), (-0.4284, -0.2862, 3.97), (-0.476, -0.1972, 3.97), (-0.5053, -0.1005, 3.97), (-0.5152, 1.242e-09, 3.97), (-0.5053, 0.1005, 3.97), (-0.476, 0.1972, 3.97), (-0.4284, 0.2862, 3.97), (-0.3643, 0.3643, 3.97), (-0.2862, 0.4284, 3.97), (-0.1972, 0.476, 3.97), (-0.1005, 0.5053, 3.97)], [], [(0, 1, 3, 2), (2, 3, 5, 4), (4, 5, 7, 6), (6, 7, 9, 8), (8, 9, 11, 10), (10, 11, 13, 12), (12, 13, 15, 14), (14, 15, 17, 16), (16, 17, 19, 18), (18, 19, 21, 20), (20, 21, 23, 22), (22, 23, 25, 24), (24, 25, 27, 26), (26, 27, 29, 28), (28, 29, 31, 30), (30, 31, 33, 32), (32, 33, 35, 34), (34, 35, 37, 36), (36, 37, 39, 38), (38, 39, 41, 40), (40, 41, 43, 42), (42, 43, 45, 44), (44, 45, 47, 46), (46, 47, 49, 48), (48, 49, 51, 50), (50, 51, 53, 52), (52, 53, 55, 54), (54, 55, 57, 56), (56, 57, 59, 58), (58, 59, 61, 60), (21, 19, 73, 74), (60, 61, 63, 62), (62, 63, 1, 0), (0, 2, 4, 6, 8, 10, 12, 14, 16, 18, 20, 22, 24, 26, 28, 30, 32, 34, 36, 38, 40, 42, 44, 46, 48, 50, 52, 54, 56, 58, 60, 62), (78, 77, 109, 110), (39, 37, 82, 83), (57, 55, 91, 92), (13, 11, 69, 70), (31, 29, 78, 79), (49, 47, 87, 88), (5, 3, 64, 66), (23, 21, 74, 75), (41, 39, 83, 84), (59, 57, 92, 93), (15, 13, 70, 71), (33, 31, 79, 80), (51, 49, 88, 89), (7, 5, 66, 67), (25, 23, 75, 76), (43, 41, 84, 85), (61, 59, 93, 94), (17, 15, 71, 72), (35, 33, 80, 81), (53, 51, 89, 90), (9, 7, 67, 68), (27, 25, 76, 77), (45, 43, 85, 86), (63, 61, 94, 95), (19, 17, 72, 73), (37, 35, 81, 82), (55, 53, 90, 91), (11, 9, 68, 69), (29, 27, 77, 78), (47, 45, 86, 87), (3, 1, 65, 64), (1, 63, 95, 65), (146, 147, 211, 210), (64, 65, 97, 96), (92, 91, 123, 124), (79, 78, 110, 111), (66, 64, 96, 98), (93, 92, 124, 125), (80, 79, 111, 112), (67, 66, 98, 99), (94, 93, 125, 126), (81, 80, 112, 113), (68, 67, 99, 100), (95, 94, 126, 127), (82, 81, 113, 114), (69, 68, 100, 101), (65, 95, 127, 97), (83, 82, 114, 115), (70, 69, 101, 102), (84, 83, 115, 116), (71, 70, 102, 103), (85, 84, 116, 117), (72, 71, 103, 104), (86, 85, 117, 118), (73, 72, 104, 105), (87, 86, 118, 119), (74, 73, 105, 106), (88, 87, 119, 120), (75, 74, 106, 107), (89, 88, 120, 121), (76, 75, 107, 108), (90, 89, 121, 122), (77, 76, 108, 109), (91, 90, 122, 123), (148, 147, 179, 180), (159, 129, 193, 223), (132, 133, 197, 196), (145, 146, 210, 209), (158, 159, 223, 222), (131, 132, 196, 195), (144, 145, 209, 208), (157, 158, 222, 221), (130, 131, 195, 194), (143, 144, 208, 207), (156, 157, 221, 220), (128, 130, 194, 192), (142, 143, 207, 206), (155, 156, 220, 219), (129, 128, 192, 193), (141, 142, 206, 205), (154, 155, 219, 218), (140, 141, 205, 204), (153, 154, 218, 217), (139, 140, 204, 203), (152, 153, 217, 216), (138, 139, 203, 202), (151, 152, 216, 215), (137, 138, 202, 201), (150, 151, 215, 214), (136, 137, 201, 200), (149, 150, 214, 213), (135, 136, 200, 199), (148, 149, 213, 212), (134, 135, 199, 198), (192, 194, 195, 196, 197, 198, 199, 200, 201, 202, 203, 204, 205, 206, 207, 208, 209, 210, 211, 212, 213, 214, 215, 216, 217, 218, 219, 220, 221, 222, 223, 193), (147, 148, 212, 211), (160, 161, 191, 190, 189, 188, 187, 186, 185, 184, 183, 182, 181, 180, 179, 178, 177, 176, 175, 174, 173, 172, 171, 170, 169, 168, 167, 166, 165, 164, 163, 162), (135, 134, 166, 167), (149, 148, 180, 181), (136, 135, 167, 168), (150, 149, 181, 182), (137, 136, 168, 169), (151, 150, 182, 183), (138, 137, 169, 170), (152, 151, 183, 184), (139, 138, 170, 171), (153, 152, 184, 185), (140, 139, 171, 172), (154, 153, 185, 186), (141, 140, 172, 173), (155, 154, 186, 187), (142, 141, 173, 174), (128, 129, 161, 160), (156, 155, 187, 188), (143, 142, 174, 175), (130, 128, 160, 162), (157, 156, 188, 189), (144, 143, 175, 176), (131, 130, 162, 163), (158, 157, 189, 190), (145, 144, 176, 177), (132, 131, 163, 164), (159, 158, 190, 191), (146, 145, 177, 178), (133, 132, 164, 165), (129, 159, 191, 161), (147, 146, 178, 179), (134, 133, 165, 166), (133, 134, 198, 197)])
me_cylinder.polygons.foreach_set('material_index', [1, 1, 1, 1, 1, 1, 1, 1, 1, 1, 1, 1, 1, 1, 1, 1, 1, 1, 1, 1, 1, 1, 1, 1, 1, 1, 1, 1, 1, 1, 1, 1, 1, 0, 1, 1, 1, 1, 1, 1, 1, 1, 1, 1, 1, 1, 1, 1, 1, 1, 1, 1, 1, 1, 1, 1, 1, 1, 1, 1, 1, 1, 1, 1, 1, 1, 0, 1, 1, 1, 1, 1, 1, 1, 1, 1, 1, 1, 1, 1, 1, 1, 1, 1, 1, 1, 1, 1, 1, 1, 1, 1, 1, 1, 1, 1, 1, 1, 1, 0, 0, 0, 0, 0, 0, 0, 0, 0, 0, 0, 0, 0, 0, 0, 0, 0, 0, 0, 0, 0, 0, 0, 0, 0, 0, 0, 0, 0, 0, 0, 0, 1, 1, 1, 1, 1, 1, 1, 1, 1, 1, 1, 1, 1, 1, 1, 1, 1, 1, 1, 1, 1, 1, 1, 1, 1, 1, 1, 1, 1, 1, 1, 0])
_uv = me_cylinder.uv_layers.new(name='UVMap')
_uv.uv.foreach_set('vector', [1.0, 0.5, 1.0, 1.0, 0.9688, 1.0, 0.9688, 0.5, 0.9688, 0.5, 0.9688, 1.0, 0.9375, 1.0, 0.9375, 0.5, 0.9375, 0.5, 0.9375, 1.0, 0.9062, 1.0, 0.9062, 0.5, 0.9062, 0.5, 0.9062, 1.0, 0.875, 1.0, 0.875, 0.5, 0.875, 0.5, 0.875, 1.0, 0.8438, 1.0, 0.8438, 0.5, 0.8438, 0.5, 0.8438, 1.0, 0.8125, 1.0, 0.8125, 0.5, 0.8125, 0.5, 0.8125, 1.0, 0.7812, 1.0, 0.7812, 0.5, 0.7812, 0.5, 0.7812, 1.0, 0.75, 1.0, 0.75, 0.5, 0.75, 0.5, 0.75, 1.0, 0.7188, 1.0, 0.7188, 0.5, 0.7188, 0.5, 0.7188, 1.0, 0.6875, 1.0, 0.6875, 0.5, 0.6875, 0.5, 0.6875, 1.0, 0.6562, 1.0, 0.6562, 0.5, 0.6562, 0.5, 0.6562, 1.0, 0.625, 1.0, 0.625, 0.5, 0.625, 0.5, 0.625, 1.0, 0.5938, 1.0, 0.5938, 0.5, 0.5938, 0.5, 0.5938, 1.0, 0.5625, 1.0, 0.5625, 0.5, 0.5625, 0.5, 0.5625, 1.0, 0.5312, 1.0, 0.5312, 0.5, 0.5312, 0.5, 0.5312, 1.0, 0.5, 1.0, 0.5, 0.5, 0.5, 0.5, 0.5, 1.0, 0.4688, 1.0, 0.4688, 0.5, 0.4688, 0.5, 0.4688, 1.0, 0.4375, 1.0, 0.4375, 0.5, 0.4375, 0.5, 0.4375, 1.0, 0.4062, 1.0, 0.4062, 0.5, 0.4062, 0.5, 0.4062, 1.0, 0.375, 1.0, 0.375, 0.5, 0.375, 0.5, 0.375, 1.0, 0.3438, 1.0, 0.3438, 0.5, 0.3438, 0.5, 0.3438, 1.0, 0.3125, 1.0, 0.3125, 0.5, 0.3125, 0.5, 0.3125, 1.0, 0.2812, 1.0, 0.2812, 0.5, 0.2812, 0.5, 0.2812, 1.0, 0.25, 1.0, 0.25, 0.5, 0.25, 0.5, 0.25, 1.0, 0.2188, 1.0, 0.2188, 0.5, 0.2188, 0.5, 0.2188, 1.0, 0.1875, 1.0, 0.1875, 0.5, 0.1875, 0.5, 0.1875, 1.0, 0.1562, 1.0, 0.1562, 0.5, 0.1562, 0.5, 0.1562, 1.0, 0.125, 1.0, 0.125, 0.5, 0.125, 0.5, 0.125, 1.0, 0.09375, 1.0, 0.09375, 0.5, 0.09375, 0.5, 0.09375, 1.0, 0.0625, 1.0, 0.0625, 0.5, 0.6875, 1.0, 0.7188, 1.0, 0.7188, 1.0, 0.6875, 1.0, 0.0625, 0.5, 0.0625, 1.0, 0.03125, 1.0, 0.03125, 0.5, 0.03125, 0.5, 0.03125, 1.0, 0.0, 1.0, 0.0, 0.5, 0.75, 0.49, 0.7968, 0.4854, 0.8418, 0.4717, 0.8833, 0.4496, 0.9197, 0.4197, 0.9496, 0.3833, 0.9717, 0.3418, 0.9854, 0.2968, 0.99, 0.25, 0.9854, 0.2032, 0.9717, 0.1582, 0.9496, 0.1167, 0.9197, 0.08029, 0.8833, 0.05045, 0.8418, 0.02827, 0.7968, 0.01461, 0.75, 0.01, 0.7032, 0.01461, 0.6582, 0.02827, 0.6167, 0.05045, 0.5803, 0.08029, 0.5504, 0.1167, 0.5283, 0.1582, 0.5146, 0.2032, 0.51, 0.25, 0.5146, 0.2968, 0.5283, 0.3418, 0.5504, 0.3833, 0.5803, 0.4197, 0.6167, 0.4496, 0.6582, 0.4717, 0.7032, 0.4854, 0.5625, 1.0, 0.5938, 1.0, 0.5938, 1.0, 0.5625, 1.0, 0.4062, 1.0, 0.4375, 1.0, 0.4375, 1.0, 0.4062, 1.0, 0.125, 1.0, 0.1562, 1.0, 0.1562, 1.0, 0.125, 1.0, 0.8125, 1.0, 0.8438, 1.0, 0.8438, 1.0, 0.8125, 1.0, 0.5312, 1.0, 0.5625, 1.0, 0.5625, 1.0, 0.5312, 1.0, 0.25, 1.0, 0.2812, 1.0, 0.2812, 1.0, 0.25, 1.0, 0.9375, 1.0, 0.9688, 1.0, 0.9688, 1.0, 0.9375, 1.0, 0.6562, 1.0, 0.6875, 1.0, 0.6875, 1.0, 0.6562, 1.0, 0.375, 1.0, 0.4062, 1.0, 0.4062, 1.0, 0.375, 1.0, 0.09375, 1.0, 0.125, 1.0, 0.125, 1.0, 0.09375, 1.0, 0.7812, 1.0, 0.8125, 1.0, 0.8125, 1.0, 0.7812, 1.0, 0.5, 1.0, 0.5312, 1.0, 0.5312, 1.0, 0.5, 1.0, 0.2188, 1.0, 0.25, 1.0, 0.25, 1.0, 0.2188, 1.0, 0.9062, 1.0, 0.9375, 1.0, 0.9375, 1.0, 0.9062, 1.0, 0.625, 1.0, 0.6562, 1.0, 0.6562, 1.0, 0.625, 1.0, 0.3438, 1.0, 0.375, 1.0, 0.375, 1.0, 0.3438, 1.0, 0.0625, 1.0, 0.09375, 1.0, 0.09375, 1.0, 0.0625, 1.0, 0.75, 1.0, 0.7812, 1.0, 0.7812, 1.0, 0.75, 1.0, 0.4688, 1.0, 0.5, 1.0, 0.5, 1.0, 0.4688, 1.0, 0.1875, 1.0, 0.2188, 1.0, 0.2188, 1.0, 0.1875, 1.0, 0.875, 1.0, 0.9062, 1.0, 0.9062, 1.0, 0.875, 1.0, 0.5938, 1.0, 0.625, 1.0, 0.625, 1.0, 0.5938, 1.0, 0.3125, 1.0, 0.3438, 1.0, 0.3438, 1.0, 0.3125, 1.0, 0.03125, 1.0, 0.0625, 1.0, 0.0625, 1.0, 0.03125, 1.0, 0.7188, 1.0, 0.75, 1.0, 0.75, 1.0, 0.7188, 1.0, 0.4375, 1.0, 0.4688, 1.0, 0.4688, 1.0, 0.4375, 1.0, 0.1562, 1.0, 0.1875, 1.0, 0.1875, 1.0, 0.1562, 1.0, 0.8438, 1.0, 0.875, 1.0, 0.875, 1.0, 0.8438, 1.0, 0.5625, 1.0, 0.5938, 1.0, 0.5938, 1.0, 0.5625, 1.0, 0.2812, 1.0, 0.3125, 1.0, 0.3125, 1.0, 0.2812, 1.0, 0.9688, 1.0, 1.0, 1.0, 1.0, 1.0, 0.9688, 1.0, 0.0, 1.0, 0.03125, 1.0, 0.03125, 1.0, 0.0, 1.0, 0.4375, 1.0, 0.4062, 1.0, 0.4062, 1.0, 0.4375, 1.0, 0.9688, 1.0, 1.0, 1.0, 1.0, 1.0, 0.9688, 1.0, 0.125, 1.0, 0.1562, 1.0, 0.1562, 1.0, 0.125, 1.0, 0.5312, 1.0, 0.5625, 1.0, 0.5625, 1.0, 0.5312, 1.0, 0.9375, 1.0, 0.9688, 1.0, 0.9688, 1.0, 0.9375, 1.0, 0.09375, 1.0, 0.125, 1.0, 0.125, 1.0, 0.09375, 1.0, 0.5, 1.0, 0.5312, 1.0, 0.5312, 1.0, 0.5, 1.0, 0.9062, 1.0, 0.9375, 1.0, 0.9375, 1.0, 0.9062, 1.0, 0.0625, 1.0, 0.09375, 1.0, 0.09375, 1.0, 0.0625, 1.0, 0.4688, 1.0, 0.5, 1.0, 0.5, 1.0, 0.4688, 1.0, 0.875, 1.0, 0.9062, 1.0, 0.9062, 1.0, 0.875, 1.0, 0.03125, 1.0, 0.0625, 1.0, 0.0625, 1.0, 0.03125, 1.0, 0.4375, 1.0, 0.4688, 1.0, 0.4688, 1.0, 0.4375, 1.0, 0.8438, 1.0, 0.875, 1.0, 0.875, 1.0, 0.8438, 1.0, 0.0, 1.0, 0.03125, 1.0, 0.03125, 1.0, 0.0, 1.0, 0.4062, 1.0, 0.4375, 1.0, 0.4375, 1.0, 0.4062, 1.0, 0.8125, 1.0, 0.8438, 1.0, 0.8438, 1.0, 0.8125, 1.0, 0.375, 1.0, 0.4062, 1.0, 0.4062, 1.0, 0.375, 1.0, 0.7812, 1.0, 0.8125, 1.0, 0.8125, 1.0, 0.7812, 1.0, 0.3438, 1.0, 0.375, 1.0, 0.375, 1.0, 0.3438, 1.0, 0.75, 1.0, 0.7812, 1.0, 0.7812, 1.0, 0.75, 1.0, 0.3125, 1.0, 0.3438, 1.0, 0.3438, 1.0, 0.3125, 1.0, 0.7188, 1.0, 0.75, 1.0, 0.75, 1.0, 0.7188, 1.0, 0.2812, 1.0, 0.3125, 1.0, 0.3125, 1.0, 0.2812, 1.0, 0.6875, 1.0, 0.7188, 1.0, 0.7188, 1.0, 0.6875, 1.0, 0.25, 1.0, 0.2812, 1.0, 0.2812, 1.0, 0.25, 1.0, 0.6562, 1.0, 0.6875, 1.0, 0.6875, 1.0, 0.6562, 1.0, 0.2188, 1.0, 0.25, 1.0, 0.25, 1.0, 0.2188, 1.0, 0.625, 1.0, 0.6562, 1.0, 0.6562, 1.0, 0.625, 1.0, 0.1875, 1.0, 0.2188, 1.0, 0.2188, 1.0, 0.1875, 1.0, 0.5938, 1.0, 0.625, 1.0, 0.625, 1.0, 0.5938, 1.0, 0.1562, 1.0, 0.1875, 1.0, 0.1875, 1.0, 0.1562, 1.0, 0.375, 1.0, 0.4062, 1.0, 0.4062, 1.0, 0.375, 1.0, 0.03125, 1.0, 0.0, 1.0, 0.0, 1.0, 0.03125, 1.0, 0.875, 1.0, 0.8438, 1.0, 0.8438, 1.0, 0.875, 1.0, 0.4688, 1.0, 0.4375, 1.0, 0.4375, 1.0, 0.4688, 1.0, 0.0625, 1.0, 0.03125, 1.0, 0.03125, 1.0, 0.0625, 1.0, 0.9062, 1.0, 0.875, 1.0, 0.875, 1.0, 0.9062, 1.0, 0.5, 1.0, 0.4688, 1.0, 0.4688, 1.0, 0.5, 1.0, 0.09375, 1.0, 0.0625, 1.0, 0.0625, 1.0, 0.09375, 1.0, 0.9375, 1.0, 0.9062, 1.0, 0.9062, 1.0, 0.9375, 1.0, 0.5312, 1.0, 0.5, 1.0, 0.5, 1.0, 0.5312, 1.0, 0.125, 1.0, 0.09375, 1.0, 0.09375, 1.0, 0.125, 1.0, 0.9688, 1.0, 0.9375, 1.0, 0.9375, 1.0, 0.9688, 1.0, 0.5625, 1.0, 0.5312, 1.0, 0.5312, 1.0, 0.5625, 1.0, 0.1562, 1.0, 0.125, 1.0, 0.125, 1.0, 0.1562, 1.0, 1.0, 1.0, 0.9688, 1.0, 0.9688, 1.0, 1.0, 1.0, 0.5938, 1.0, 0.5625, 1.0, 0.5625, 1.0, 0.5938, 1.0, 0.1875, 1.0, 0.1562, 1.0, 0.1562, 1.0, 0.1875, 1.0, 0.625, 1.0, 0.5938, 1.0, 0.5938, 1.0, 0.625, 1.0, 0.2188, 1.0, 0.1875, 1.0, 0.1875, 1.0, 0.2188, 1.0, 0.6562, 1.0, 0.625, 1.0, 0.625, 1.0, 0.6562, 1.0, 0.25, 1.0, 0.2188, 1.0, 0.2188, 1.0, 0.25, 1.0, 0.6875, 1.0, 0.6562, 1.0, 0.6562, 1.0, 0.6875, 1.0, 0.2812, 1.0, 0.25, 1.0, 0.25, 1.0, 0.2812, 1.0, 0.7188, 1.0, 0.6875, 1.0, 0.6875, 1.0, 0.7188, 1.0, 0.3125, 1.0, 0.2812, 1.0, 0.2812, 1.0, 0.3125, 1.0, 0.75, 1.0, 0.7188, 1.0, 0.7188, 1.0, 0.75, 1.0, 0.3438, 1.0, 0.3125, 1.0, 0.3125, 1.0, 0.3438, 1.0, 0.7812, 1.0, 0.75, 1.0, 0.75, 1.0, 0.7812, 1.0, 0.375, 1.0, 0.3438, 1.0, 0.3438, 1.0, 0.375, 1.0, 0.8125, 1.0, 0.7812, 1.0, 0.7812, 1.0, 0.8125, 1.0, 0.9688, 1.0, 0.9375, 1.0, 0.9062, 1.0, 0.875, 1.0, 0.8438, 1.0, 0.8125, 1.0, 0.7812, 1.0, 0.75, 1.0, 0.7188, 1.0, 0.6875, 1.0, 0.6562, 1.0, 0.625, 1.0, 0.5938, 1.0, 0.5625, 1.0, 0.5312, 1.0, 0.5, 1.0, 0.4688, 1.0, 0.4375, 1.0, 0.4062, 1.0, 0.375, 1.0, 0.3438, 1.0, 0.3125, 1.0, 0.2812, 1.0, 0.25, 1.0, 0.2188, 1.0, 0.1875, 1.0, 0.1562, 1.0, 0.125, 1.0, 0.09375, 1.0, 0.0625, 1.0, 0.03125, 1.0, 0.0, 1.0, 0.4062, 1.0, 0.375, 1.0, 0.375, 1.0, 0.4062, 1.0, 0.9688, 1.0, 1.0, 1.0, 0.03125, 1.0, 0.0625, 1.0, 0.09375, 1.0, 0.125, 1.0, 0.1562, 1.0, 0.1875, 1.0, 0.2188, 1.0, 0.25, 1.0, 0.2812, 1.0, 0.3125, 1.0, 0.3438, 1.0, 0.375, 1.0, 0.4062, 1.0, 0.4375, 1.0, 0.4688, 1.0, 0.5, 1.0, 0.5312, 1.0, 0.5625, 1.0, 0.5938, 1.0, 0.625, 1.0, 0.6562, 1.0, 0.6875, 1.0, 0.7188, 1.0, 0.75, 1.0, 0.7812, 1.0, 0.8125, 1.0, 0.8438, 1.0, 0.875, 1.0, 0.9062, 1.0, 0.9375, 1.0, 0.7812, 1.0, 0.8125, 1.0, 0.8125, 1.0, 0.7812, 1.0, 0.3438, 1.0, 0.375, 1.0, 0.375, 1.0, 0.3438, 1.0, 0.75, 1.0, 0.7812, 1.0, 0.7812, 1.0, 0.75, 1.0, 0.3125, 1.0, 0.3438, 1.0, 0.3438, 1.0, 0.3125, 1.0, 0.7188, 1.0, 0.75, 1.0, 0.75, 1.0, 0.7188, 1.0, 0.2812, 1.0, 0.3125, 1.0, 0.3125, 1.0, 0.2812, 1.0, 0.6875, 1.0, 0.7188, 1.0, 0.7188, 1.0, 0.6875, 1.0, 0.25, 1.0, 0.2812, 1.0, 0.2812, 1.0, 0.25, 1.0, 0.6562, 1.0, 0.6875, 1.0, 0.6875, 1.0, 0.6562, 1.0, 0.2188, 1.0, 0.25, 1.0, 0.25, 1.0, 0.2188, 1.0, 0.625, 1.0, 0.6562, 1.0, 0.6562, 1.0, 0.625, 1.0, 0.1875, 1.0, 0.2188, 1.0, 0.2188, 1.0, 0.1875, 1.0, 0.5938, 1.0, 0.625, 1.0, 0.625, 1.0, 0.5938, 1.0, 0.1562, 1.0, 0.1875, 1.0, 0.1875, 1.0, 0.1562, 1.0, 0.5625, 1.0, 0.5938, 1.0, 0.5938, 1.0, 0.5625, 1.0, 0.9688, 1.0, 1.0, 1.0, 1.0, 1.0, 0.9688, 1.0, 0.125, 1.0, 0.1562, 1.0, 0.1562, 1.0, 0.125, 1.0, 0.5312, 1.0, 0.5625, 1.0, 0.5625, 1.0, 0.5312, 1.0, 0.9375, 1.0, 0.9688, 1.0, 0.9688, 1.0, 0.9375, 1.0, 0.09375, 1.0, 0.125, 1.0, 0.125, 1.0, 0.09375, 1.0, 0.5, 1.0, 0.5312, 1.0, 0.5312, 1.0, 0.5, 1.0, 0.9062, 1.0, 0.9375, 1.0, 0.9375, 1.0, 0.9062, 1.0, 0.0625, 1.0, 0.09375, 1.0, 0.09375, 1.0, 0.0625, 1.0, 0.4688, 1.0, 0.5, 1.0, 0.5, 1.0, 0.4688, 1.0, 0.875, 1.0, 0.9062, 1.0, 0.9062, 1.0, 0.875, 1.0, 0.03125, 1.0, 0.0625, 1.0, 0.0625, 1.0, 0.03125, 1.0, 0.4375, 1.0, 0.4688, 1.0, 0.4688, 1.0, 0.4375, 1.0, 0.8438, 1.0, 0.875, 1.0, 0.875, 1.0, 0.8438, 1.0, 0.0, 1.0, 0.03125, 1.0, 0.03125, 1.0, 0.0, 1.0, 0.4062, 1.0, 0.4375, 1.0, 0.4375, 1.0, 0.4062, 1.0, 0.8125, 1.0, 0.8438, 1.0, 0.8438, 1.0, 0.8125, 1.0, 0.8438, 1.0, 0.8125, 1.0, 0.8125, 1.0, 0.8438, 1.0])
me_cylinder.materials.append(mat_glass)
me_cylinder.materials.append(mat_silver)
me_cylinder.use_remesh_fix_poles = True
me_cylinder.use_remesh_preserve_attributes = False
me_cylinder.update()
me_cylinder_001 = bpy.data.meshes.new('Cylinder.001')
me_cylinder_001.from_pydata([(2.095, 0.8388, 2.002), (2.095, 0.4889, 3.959), (2.258, 0.8227, 2.002), (2.19, 0.4795, 3.959), (2.416, 0.775, 2.002), (2.282, 0.4517, 3.959), (2.561, 0.6975, 2.002), (2.366, 0.4066, 3.959), (2.688, 0.5932, 2.002), (2.44, 0.3458, 3.959), (2.792, 0.4662, 2.002), (2.501, 0.2718, 3.959), (2.87, 0.3212, 2.002), (2.546, 0.1873, 3.959), (2.917, 0.1639, 2.002), (2.574, 0.09564, 3.959), (2.933, 0.0003214, 2.002), (2.583, 0.0003214, 3.959), (2.917, -0.1633, 2.002), (2.574, -0.095, 3.959), (2.87, -0.3206, 2.002), (2.546, -0.1867, 3.959), (2.792, -0.4655, 2.002), (2.501, -0.2711, 3.959), (2.688, -0.5926, 2.002), (2.44, -0.3452, 3.959), (2.561, -0.6969, 2.002), (2.366, -0.4059, 3.959), (2.416, -0.7744, 2.002), (2.282, -0.4511, 3.959), (2.258, -0.8221, 2.002), (2.19, -0.4789, 3.959), (2.095, -0.8382, 2.002), (2.095, -0.4883, 3.959), (1.931, -0.8221, 2.002), (2.0, -0.4789, 3.959), (1.774, -0.7744, 2.002), (1.908, -0.4511, 3.959), (1.629, -0.6969, 2.002), (1.823, -0.4059, 3.959), (1.502, -0.5926, 2.002), (1.749, -0.3452, 3.959), (1.398, -0.4655, 2.002), (1.689, -0.2711, 3.959), (1.32, -0.3206, 2.002), (1.643, -0.1867, 3.959), (1.272, -0.1633, 2.002), (1.616, -0.095, 3.959), (1.256, 0.0003214, 2.002), (1.606, 0.0003214, 3.959), (1.272, 0.1639, 2.002), (1.616, 0.09564, 3.959), (1.32, 0.3212, 2.002), (1.643, 0.1873, 3.959), (1.398, 0.4662, 2.002), (1.689, 0.2718, 3.959), (1.502, 0.5932, 2.002), (1.749, 0.3458, 3.959), (1.629, 0.6975, 2.002), (1.823, 0.4066, 3.959), (1.774, 0.775, 2.002), (1.908, 0.4517, 3.959), (1.931, 0.8227, 2.002), (2.0, 0.4795, 3.959)], [], [(0, 1, 3, 2), (2, 3, 5, 4), (4, 5, 7, 6), (6, 7, 9, 8), (8, 9, 11, 10), (10, 11, 13, 12), (12, 13, 15, 14), (14, 15, 17, 16), (16, 17, 19, 18), (18, 19, 21, 20), (20, 21, 23, 22), (22, 23, 25, 24), (24, 25, 27, 26), (26, 27, 29, 28), (28, 29, 31, 30), (30, 31, 33, 32), (32, 33, 35, 34), (34, 35, 37, 36), (36, 37, 39, 38), (38, 39, 41, 40), (40, 41, 43, 42), (42, 43, 45, 44), (44, 45, 47, 46), (46, 47, 49, 48), (48, 49, 51, 50), (50, 51, 53, 52), (52, 53, 55, 54), (54, 55, 57, 56), (56, 57, 59, 58), (58, 59, 61, 60), (3, 1, 63, 61, 59, 57, 55, 53, 51, 49, 47, 45, 43, 41, 39, 37, 35, 33, 31, 29, 27, 25, 23, 21, 19, 17, 15, 13, 11, 9, 7, 5), (60, 61, 63, 62), (62, 63, 1, 0), (0, 2, 4, 6, 8, 10, 12, 14, 16, 18, 20, 22, 24, 26, 28, 30, 32, 34, 36, 38, 40, 42, 44, 46, 48, 50, 52, 54, 56, 58, 60, 62)])
_uv = me_cylinder_001.uv_layers.new(name='UVMap')
_uv.uv.foreach_set('vector', [1.0, 0.5, 1.0, 1.0, 0.9688, 1.0, 0.9688, 0.5, 0.9688, 0.5, 0.9688, 1.0, 0.9375, 1.0, 0.9375, 0.5, 0.9375, 0.5, 0.9375, 1.0, 0.9062, 1.0, 0.9062, 0.5, 0.9062, 0.5, 0.9062, 1.0, 0.875, 1.0, 0.875, 0.5, 0.875, 0.5, 0.875, 1.0, 0.8438, 1.0, 0.8438, 0.5, 0.8438, 0.5, 0.8438, 1.0, 0.8125, 1.0, 0.8125, 0.5, 0.8125, 0.5, 0.8125, 1.0, 0.7812, 1.0, 0.7812, 0.5, 0.7812, 0.5, 0.7812, 1.0, 0.75, 1.0, 0.75, 0.5, 0.75, 0.5, 0.75, 1.0, 0.7188, 1.0, 0.7188, 0.5, 0.7188, 0.5, 0.7188, 1.0, 0.6875, 1.0, 0.6875, 0.5, 0.6875, 0.5, 0.6875, 1.0, 0.6562, 1.0, 0.6562, 0.5, 0.6562, 0.5, 0.6562, 1.0, 0.625, 1.0, 0.625, 0.5, 0.625, 0.5, 0.625, 1.0, 0.5938, 1.0, 0.5938, 0.5, 0.5938, 0.5, 0.5938, 1.0, 0.5625, 1.0, 0.5625, 0.5, 0.5625, 0.5, 0.5625, 1.0, 0.5312, 1.0, 0.5312, 0.5, 0.5312, 0.5, 0.5312, 1.0, 0.5, 1.0, 0.5, 0.5, 0.5, 0.5, 0.5, 1.0, 0.4688, 1.0, 0.4688, 0.5, 0.4688, 0.5, 0.4688, 1.0, 0.4375, 1.0, 0.4375, 0.5, 0.4375, 0.5, 0.4375, 1.0, 0.4062, 1.0, 0.4062, 0.5, 0.4062, 0.5, 0.4062, 1.0, 0.375, 1.0, 0.375, 0.5, 0.375, 0.5, 0.375, 1.0, 0.3438, 1.0, 0.3438, 0.5, 0.3438, 0.5, 0.3438, 1.0, 0.3125, 1.0, 0.3125, 0.5, 0.3125, 0.5, 0.3125, 1.0, 0.2812, 1.0, 0.2812, 0.5, 0.2812, 0.5, 0.2812, 1.0, 0.25, 1.0, 0.25, 0.5, 0.25, 0.5, 0.25, 1.0, 0.2188, 1.0, 0.2188, 0.5, 0.2188, 0.5, 0.2188, 1.0, 0.1875, 1.0, 0.1875, 0.5, 0.1875, 0.5, 0.1875, 1.0, 0.1562, 1.0, 0.1562, 0.5, 0.1562, 0.5, 0.1562, 1.0, 0.125, 1.0, 0.125, 0.5, 0.125, 0.5, 0.125, 1.0, 0.09375, 1.0, 0.09375, 0.5, 0.09375, 0.5, 0.09375, 1.0, 0.0625, 1.0, 0.0625, 0.5, 0.2968, 0.4854, 0.25, 0.49, 0.2032, 0.4854, 0.1582, 0.4717, 0.1167, 0.4496, 0.08029, 0.4197, 0.05045, 0.3833, 0.02827, 0.3418, 0.01461, 0.2968, 0.01, 0.25, 0.01461, 0.2032, 0.02827, 0.1582, 0.05045, 0.1167, 0.08029, 0.08029, 0.1167, 0.05045, 0.1582, 0.02827, 0.2032, 0.01461, 0.25, 0.01, 0.2968, 0.01461, 0.3418, 0.02827, 0.3833, 0.05045, 0.4197, 0.08029, 0.4496, 0.1167, 0.4717, 0.1582, 0.4854, 0.2032, 0.49, 0.25, 0.4854, 0.2968, 0.4717, 0.3418, 0.4496, 0.3833, 0.4197, 0.4197, 0.3833, 0.4496, 0.3418, 0.4717, 0.0625, 0.5, 0.0625, 1.0, 0.03125, 1.0, 0.03125, 0.5, 0.03125, 0.5, 0.03125, 1.0, 0.0, 1.0, 0.0, 0.5, 0.75, 0.49, 0.7968, 0.4854, 0.8418, 0.4717, 0.8833, 0.4496, 0.9197, 0.4197, 0.9496, 0.3833, 0.9717, 0.3418, 0.9854, 0.2968, 0.99, 0.25, 0.9854, 0.2032, 0.9717, 0.1582, 0.9496, 0.1167, 0.9197, 0.08029, 0.8833, 0.05045, 0.8418, 0.02827, 0.7968, 0.01461, 0.75, 0.01, 0.7032, 0.01461, 0.6582, 0.02827, 0.6167, 0.05045, 0.5803, 0.08029, 0.5504, 0.1167, 0.5283, 0.1582, 0.5146, 0.2032, 0.51, 0.25, 0.5146, 0.2968, 0.5283, 0.3418, 0.5504, 0.3833, 0.5803, 0.4197, 0.6167, 0.4496, 0.6582, 0.4717, 0.7032, 0.4854])
me_cylinder_001.materials.append(mat_glass)
me_cylinder_001.materials.append(mat_silver)
me_cylinder_001.use_remesh_fix_poles = True
me_cylinder_001.use_remesh_preserve_attributes = False
me_cylinder_001.update()
me_icosphere = bpy.data.meshes.new('Icosphere')
me_icosphere.from_pydata([(2.405e-07, -1.503e-08, -0.4957), (0.3587, -0.2606, -0.2217), (-0.137, -0.4216, -0.2217), (-0.4433, -1.503e-08, -0.2217), (-0.137, 0.4216, -0.2217), (0.3587, 0.2606, -0.2217), (0.137, -0.4216, 0.2217), (-0.3587, -0.2606, 0.2217), (-0.3587, 0.2606, 0.2217), (0.137, 0.4216, 0.2217), (0.4433, -1.503e-08, 0.2217), (2.405e-07, -1.503e-08, 0.4957), (-0.08052, -0.2478, -0.4216), (0.2108, -0.1532, -0.4216), (0.1303, -0.401, -0.2606), (0.4216, -1.503e-08, -0.2606), (0.2108, 0.1532, -0.4216), (-0.2606, -1.503e-08, -0.4216), (-0.3411, -0.2478, -0.2606), (-0.08052, 0.2478, -0.4216), (-0.3411, 0.2478, -0.2606), (0.1303, 0.401, -0.2606), (0.4714, -0.1532, -6.012e-08), (0.4714, 0.1532, -6.012e-08), (2.405e-07, -0.4957, -6.012e-08), (0.2913, -0.401, -6.012e-08), (-0.4714, -0.1532, -6.012e-08), (-0.2913, -0.401, -6.012e-08), (-0.2913, 0.401, -6.012e-08), (-0.4714, 0.1532, -6.012e-08), (0.2913, 0.401, -6.012e-08), (2.405e-07, 0.4957, -6.012e-08), (0.3411, -0.2478, 0.2606), (-0.1303, -0.401, 0.2606), (-0.4216, -1.503e-08, 0.2606), (-0.1303, 0.401, 0.2606), (0.3411, 0.2478, 0.2606), (0.08052, -0.2478, 0.4216), (0.2606, -1.503e-08, 0.4216), (-0.2108, -0.1532, 0.4216), (-0.2108, 0.1532, 0.4216), (0.08052, 0.2478, 0.4216)], [], [(0, 13, 12), (1, 13, 15), (0, 12, 17), (0, 17, 19), (0, 19, 16), (1, 15, 22), (2, 14, 24), (3, 18, 26), (4, 20, 28), (5, 21, 30), (1, 22, 25), (2, 24, 27), (3, 26, 29), (4, 28, 31), (5, 30, 23), (6, 32, 37), (7, 33, 39), (8, 34, 40), (9, 35, 41), (10, 36, 38), (38, 41, 11), (38, 36, 41), (36, 9, 41), (41, 40, 11), (41, 35, 40), (35, 8, 40), (40, 39, 11), (40, 34, 39), (34, 7, 39), (39, 37, 11), (39, 33, 37), (33, 6, 37), (37, 38, 11), (37, 32, 38), (32, 10, 38), (23, 36, 10), (23, 30, 36), (30, 9, 36), (31, 35, 9), (31, 28, 35), (28, 8, 35), (29, 34, 8), (29, 26, 34), (26, 7, 34), (27, 33, 7), (27, 24, 33), (24, 6, 33), (25, 32, 6), (25, 22, 32), (22, 10, 32), (30, 31, 9), (30, 21, 31), (21, 4, 31), (28, 29, 8), (28, 20, 29), (20, 3, 29), (26, 27, 7), (26, 18, 27), (18, 2, 27), (24, 25, 6), (24, 14, 25), (14, 1, 25), (22, 23, 10), (22, 15, 23), (15, 5, 23), (16, 21, 5), (16, 19, 21), (19, 4, 21), (19, 20, 4), (19, 17, 20), (17, 3, 20), (17, 18, 3), (17, 12, 18), (12, 2, 18), (15, 16, 5), (15, 13, 16), (13, 0, 16), (12, 14, 2), (12, 13, 14), (13, 1, 14)])
_uv = me_icosphere.uv_layers.new(name='UVMap')
_uv.uv.foreach_set('vector', [0.1818, 0.0, 0.2273, 0.07873, 0.1364, 0.07873, 0.2727, 0.1575, 0.3182, 0.07873, 0.3636, 0.1575, 0.9091, 0.0, 0.9545, 0.07873, 0.8636, 0.07873, 0.7273, 0.0, 0.7727, 0.07873, 0.6818, 0.07873, 0.5455, 0.0, 0.5909, 0.07873, 0.5, 0.07873, 0.2727, 0.1575, 0.3636, 0.1575, 0.3182, 0.2362, 0.09091, 0.1575, 0.1818, 0.1575, 0.1364, 0.2362, 0.8182, 0.1575, 0.9091, 0.1575, 0.8636, 0.2362, 0.6364, 0.1575, 0.7273, 0.1575, 0.6818, 0.2362, 0.4545, 0.1575, 0.5455, 0.1575, 0.5, 0.2362, 0.2727, 0.1575, 0.3182, 0.2362, 0.2273, 0.2362, 0.09091, 0.1575, 0.1364, 0.2362, 0.04546, 0.2362, 0.8182, 0.1575, 0.8636, 0.2362, 0.7727, 0.2362, 0.6364, 0.1575, 0.6818, 0.2362, 0.5909, 0.2362, 0.4545, 0.1575, 0.5, 0.2362, 0.4091, 0.2362, 0.1818, 0.3149, 0.2727, 0.3149, 0.2273, 0.3937, 0.0, 0.3149, 0.09091, 0.3149, 0.04546, 0.3937, 0.7273, 0.3149, 0.8182, 0.3149, 0.7727, 0.3937, 0.5455, 0.3149, 0.6364, 0.3149, 0.5909, 0.3937, 0.3636, 0.3149, 0.4545, 0.3149, 0.4091, 0.3937, 0.4091, 0.3937, 0.5, 0.3937, 0.4545, 0.4724, 0.4091, 0.3937, 0.4545, 0.3149, 0.5, 0.3937, 0.4545, 0.3149, 0.5455, 0.3149, 0.5, 0.3937, 0.5909, 0.3937, 0.6818, 0.3937, 0.6364, 0.4724, 0.5909, 0.3937, 0.6364, 0.3149, 0.6818, 0.3937, 0.6364, 0.3149, 0.7273, 0.3149, 0.6818, 0.3937, 0.7727, 0.3937, 0.8636, 0.3937, 0.8182, 0.4724, 0.7727, 0.3937, 0.8182, 0.3149, 0.8636, 0.3937, 0.8182, 0.3149, 0.9091, 0.3149, 0.8636, 0.3937, 0.04546, 0.3937, 0.1364, 0.3937, 0.09091, 0.4724, 0.04546, 0.3937, 0.09091, 0.3149, 0.1364, 0.3937, 0.09091, 0.3149, 0.1818, 0.3149, 0.1364, 0.3937, 0.2273, 0.3937, 0.3182, 0.3937, 0.2727, 0.4724, 0.2273, 0.3937, 0.2727, 0.3149, 0.3182, 0.3937, 0.2727, 0.3149, 0.3636, 0.3149, 0.3182, 0.3937, 0.4091, 0.2362, 0.4545, 0.3149, 0.3636, 0.3149, 0.4091, 0.2362, 0.5, 0.2362, 0.4545, 0.3149, 0.5, 0.2362, 0.5455, 0.3149, 0.4545, 0.3149, 0.5909, 0.2362, 0.6364, 0.3149, 0.5455, 0.3149, 0.5909, 0.2362, 0.6818, 0.2362, 0.6364, 0.3149, 0.6818, 0.2362, 0.7273, 0.3149, 0.6364, 0.3149, 0.7727, 0.2362, 0.8182, 0.3149, 0.7273, 0.3149, 0.7727, 0.2362, 0.8636, 0.2362, 0.8182, 0.3149, 0.8636, 0.2362, 0.9091, 0.3149, 0.8182, 0.3149, 0.04546, 0.2362, 0.09091, 0.3149, 0.0, 0.3149, 0.04546, 0.2362, 0.1364, 0.2362, 0.09091, 0.3149, 0.1364, 0.2362, 0.1818, 0.3149, 0.09091, 0.3149, 0.2273, 0.2362, 0.2727, 0.3149, 0.1818, 0.3149, 0.2273, 0.2362, 0.3182, 0.2362, 0.2727, 0.3149, 0.3182, 0.2362, 0.3636, 0.3149, 0.2727, 0.3149, 0.5, 0.2362, 0.5909, 0.2362, 0.5455, 0.3149, 0.5, 0.2362, 0.5455, 0.1575, 0.5909, 0.2362, 0.5455, 0.1575, 0.6364, 0.1575, 0.5909, 0.2362, 0.6818, 0.2362, 0.7727, 0.2362, 0.7273, 0.3149, 0.6818, 0.2362, 0.7273, 0.1575, 0.7727, 0.2362, 0.7273, 0.1575, 0.8182, 0.1575, 0.7727, 0.2362, 0.8636, 0.2362, 0.9545, 0.2362, 0.9091, 0.3149, 0.8636, 0.2362, 0.9091, 0.1575, 0.9545, 0.2362, 0.9091, 0.1575, 1.0, 0.1575, 0.9545, 0.2362, 0.1364, 0.2362, 0.2273, 0.2362, 0.1818, 0.3149, 0.1364, 0.2362, 0.1818, 0.1575, 0.2273, 0.2362, 0.1818, 0.1575, 0.2727, 0.1575, 0.2273, 0.2362, 0.3182, 0.2362, 0.4091, 0.2362, 0.3636, 0.3149, 0.3182, 0.2362, 0.3636, 0.1575, 0.4091, 0.2362, 0.3636, 0.1575, 0.4545, 0.1575, 0.4091, 0.2362, 0.5, 0.07873, 0.5455, 0.1575, 0.4545, 0.1575, 0.5, 0.07873, 0.5909, 0.07873, 0.5455, 0.1575, 0.5909, 0.07873, 0.6364, 0.1575, 0.5455, 0.1575, 0.6818, 0.07873, 0.7273, 0.1575, 0.6364, 0.1575, 0.6818, 0.07873, 0.7727, 0.07873, 0.7273, 0.1575, 0.7727, 0.07873, 0.8182, 0.1575, 0.7273, 0.1575, 0.8636, 0.07873, 0.9091, 0.1575, 0.8182, 0.1575, 0.8636, 0.07873, 0.9545, 0.07873, 0.9091, 0.1575, 0.9545, 0.07873, 1.0, 0.1575, 0.9091, 0.1575, 0.3636, 0.1575, 0.4091, 0.07873, 0.4545, 0.1575, 0.3636, 0.1575, 0.3182, 0.07873, 0.4091, 0.07873, 0.3182, 0.07873, 0.3636, 0.0, 0.4091, 0.07873, 0.1364, 0.07873, 0.1818, 0.1575, 0.09091, 0.1575, 0.1364, 0.07873, 0.2273, 0.07873, 0.1818, 0.1575, 0.2273, 0.07873, 0.2727, 0.1575, 0.1818, 0.1575])
me_icosphere.materials.append(mat_material_002)
me_icosphere.use_remesh_fix_poles = True
me_icosphere.use_remesh_preserve_attributes = False
me_icosphere.update()
me_icosphere_001 = bpy.data.meshes.new('Icosphere.001')
me_icosphere_001.from_pydata([(-1.057e-06, 0.0, -0.261), (0.1888, -0.1372, -0.1167), (-0.07213, -0.222, -0.1167), (-0.2334, 0.0, -0.1167), (-0.07213, 0.222, -0.1167), (0.1888, 0.1372, -0.1167), (0.07213, -0.222, 0.1167), (-0.1888, -0.1372, 0.1167), (-0.1888, 0.1372, 0.1167), (0.07213, 0.222, 0.1167), (0.2334, 0.0, 0.1167), (-1.057e-06, 0.0, 0.261), (-0.0424, -0.1305, -0.222), (0.111, -0.08064, -0.222), (0.0686, -0.2111, -0.1372), (0.222, 0.0, -0.1372), (0.111, 0.08064, -0.222), (-0.1372, 0.0, -0.222), (-0.1796, -0.1305, -0.1372), (-0.0424, 0.1305, -0.222), (-0.1796, 0.1305, -0.1372), (0.0686, 0.2111, -0.1372), (0.2482, -0.08064, 0.0), (0.2482, 0.08064, 0.0), (-1.057e-06, -0.261, 0.0), (0.1534, -0.2111, 0.0), (-0.2482, -0.08064, 0.0), (-0.1534, -0.2111, 0.0), (-0.1534, 0.2111, 0.0), (-0.2482, 0.08064, 0.0), (0.1534, 0.2111, 0.0), (-1.057e-06, 0.261, 0.0), (0.1796, -0.1305, 0.1372), (-0.0686, -0.2111, 0.1372), (-0.222, 0.0, 0.1372), (-0.0686, 0.2111, 0.1372), (0.1796, 0.1305, 0.1372), (0.0424, -0.1305, 0.222), (0.1372, 0.0, 0.222), (-0.111, -0.08064, 0.222), (-0.111, 0.08064, 0.222), (0.0424, 0.1305, 0.222)], [], [(0, 13, 12), (1, 13, 15), (0, 12, 17), (0, 17, 19), (0, 19, 16), (1, 15, 22), (2, 14, 24), (3, 18, 26), (4, 20, 28), (5, 21, 30), (1, 22, 25), (2, 24, 27), (3, 26, 29), (4, 28, 31), (5, 30, 23), (6, 32, 37), (7, 33, 39), (8, 34, 40), (9, 35, 41), (10, 36, 38), (38, 41, 11), (38, 36, 41), (36, 9, 41), (41, 40, 11), (41, 35, 40), (35, 8, 40), (40, 39, 11), (40, 34, 39), (34, 7, 39), (39, 37, 11), (39, 33, 37), (33, 6, 37), (37, 38, 11), (37, 32, 38), (32, 10, 38), (23, 36, 10), (23, 30, 36), (30, 9, 36), (31, 35, 9), (31, 28, 35), (28, 8, 35), (29, 34, 8), (29, 26, 34), (26, 7, 34), (27, 33, 7), (27, 24, 33), (24, 6, 33), (25, 32, 6), (25, 22, 32), (22, 10, 32), (30, 31, 9), (30, 21, 31), (21, 4, 31), (28, 29, 8), (28, 20, 29), (20, 3, 29), (26, 27, 7), (26, 18, 27), (18, 2, 27), (24, 25, 6), (24, 14, 25), (14, 1, 25), (22, 23, 10), (22, 15, 23), (15, 5, 23), (16, 21, 5), (16, 19, 21), (19, 4, 21), (19, 20, 4), (19, 17, 20), (17, 3, 20), (17, 18, 3), (17, 12, 18), (12, 2, 18), (15, 16, 5), (15, 13, 16), (13, 0, 16), (12, 14, 2), (12, 13, 14), (13, 1, 14)])
_uv = me_icosphere_001.uv_layers.new(name='UVMap')
_uv.uv.foreach_set('vector', [0.1818, 0.0, 0.2273, 0.07873, 0.1364, 0.07873, 0.2727, 0.1575, 0.3182, 0.07873, 0.3636, 0.1575, 0.9091, 0.0, 0.9545, 0.07873, 0.8636, 0.07873, 0.7273, 0.0, 0.7727, 0.07873, 0.6818, 0.07873, 0.5455, 0.0, 0.5909, 0.07873, 0.5, 0.07873, 0.2727, 0.1575, 0.3636, 0.1575, 0.3182, 0.2362, 0.09091, 0.1575, 0.1818, 0.1575, 0.1364, 0.2362, 0.8182, 0.1575, 0.9091, 0.1575, 0.8636, 0.2362, 0.6364, 0.1575, 0.7273, 0.1575, 0.6818, 0.2362, 0.4545, 0.1575, 0.5455, 0.1575, 0.5, 0.2362, 0.2727, 0.1575, 0.3182, 0.2362, 0.2273, 0.2362, 0.09091, 0.1575, 0.1364, 0.2362, 0.04546, 0.2362, 0.8182, 0.1575, 0.8636, 0.2362, 0.7727, 0.2362, 0.6364, 0.1575, 0.6818, 0.2362, 0.5909, 0.2362, 0.4545, 0.1575, 0.5, 0.2362, 0.4091, 0.2362, 0.1818, 0.3149, 0.2727, 0.3149, 0.2273, 0.3937, 0.0, 0.3149, 0.09091, 0.3149, 0.04546, 0.3937, 0.7273, 0.3149, 0.8182, 0.3149, 0.7727, 0.3937, 0.5455, 0.3149, 0.6364, 0.3149, 0.5909, 0.3937, 0.3636, 0.3149, 0.4545, 0.3149, 0.4091, 0.3937, 0.4091, 0.3937, 0.5, 0.3937, 0.4545, 0.4724, 0.4091, 0.3937, 0.4545, 0.3149, 0.5, 0.3937, 0.4545, 0.3149, 0.5455, 0.3149, 0.5, 0.3937, 0.5909, 0.3937, 0.6818, 0.3937, 0.6364, 0.4724, 0.5909, 0.3937, 0.6364, 0.3149, 0.6818, 0.3937, 0.6364, 0.3149, 0.7273, 0.3149, 0.6818, 0.3937, 0.7727, 0.3937, 0.8636, 0.3937, 0.8182, 0.4724, 0.7727, 0.3937, 0.8182, 0.3149, 0.8636, 0.3937, 0.8182, 0.3149, 0.9091, 0.3149, 0.8636, 0.3937, 0.04546, 0.3937, 0.1364, 0.3937, 0.09091, 0.4724, 0.04546, 0.3937, 0.09091, 0.3149, 0.1364, 0.3937, 0.09091, 0.3149, 0.1818, 0.3149, 0.1364, 0.3937, 0.2273, 0.3937, 0.3182, 0.3937, 0.2727, 0.4724, 0.2273, 0.3937, 0.2727, 0.3149, 0.3182, 0.3937, 0.2727, 0.3149, 0.3636, 0.3149, 0.3182, 0.3937, 0.4091, 0.2362, 0.4545, 0.3149, 0.3636, 0.3149, 0.4091, 0.2362, 0.5, 0.2362, 0.4545, 0.3149, 0.5, 0.2362, 0.5455, 0.3149, 0.4545, 0.3149, 0.5909, 0.2362, 0.6364, 0.3149, 0.5455, 0.3149, 0.5909, 0.2362, 0.6818, 0.2362, 0.6364, 0.3149, 0.6818, 0.2362, 0.7273, 0.3149, 0.6364, 0.3149, 0.7727, 0.2362, 0.8182, 0.3149, 0.7273, 0.3149, 0.7727, 0.2362, 0.8636, 0.2362, 0.8182, 0.3149, 0.8636, 0.2362, 0.9091, 0.3149, 0.8182, 0.3149, 0.04546, 0.2362, 0.09091, 0.3149, 0.0, 0.3149, 0.04546, 0.2362, 0.1364, 0.2362, 0.09091, 0.3149, 0.1364, 0.2362, 0.1818, 0.3149, 0.09091, 0.3149, 0.2273, 0.2362, 0.2727, 0.3149, 0.1818, 0.3149, 0.2273, 0.2362, 0.3182, 0.2362, 0.2727, 0.3149, 0.3182, 0.2362, 0.3636, 0.3149, 0.2727, 0.3149, 0.5, 0.2362, 0.5909, 0.2362, 0.5455, 0.3149, 0.5, 0.2362, 0.5455, 0.1575, 0.5909, 0.2362, 0.5455, 0.1575, 0.6364, 0.1575, 0.5909, 0.2362, 0.6818, 0.2362, 0.7727, 0.2362, 0.7273, 0.3149, 0.6818, 0.2362, 0.7273, 0.1575, 0.7727, 0.2362, 0.7273, 0.1575, 0.8182, 0.1575, 0.7727, 0.2362, 0.8636, 0.2362, 0.9545, 0.2362, 0.9091, 0.3149, 0.8636, 0.2362, 0.9091, 0.1575, 0.9545, 0.2362, 0.9091, 0.1575, 1.0, 0.1575, 0.9545, 0.2362, 0.1364, 0.2362, 0.2273, 0.2362, 0.1818, 0.3149, 0.1364, 0.2362, 0.1818, 0.1575, 0.2273, 0.2362, 0.1818, 0.1575, 0.2727, 0.1575, 0.2273, 0.2362, 0.3182, 0.2362, 0.4091, 0.2362, 0.3636, 0.3149, 0.3182, 0.2362, 0.3636, 0.1575, 0.4091, 0.2362, 0.3636, 0.1575, 0.4545, 0.1575, 0.4091, 0.2362, 0.5, 0.07873, 0.5455, 0.1575, 0.4545, 0.1575, 0.5, 0.07873, 0.5909, 0.07873, 0.5455, 0.1575, 0.5909, 0.07873, 0.6364, 0.1575, 0.5455, 0.1575, 0.6818, 0.07873, 0.7273, 0.1575, 0.6364, 0.1575, 0.6818, 0.07873, 0.7727, 0.07873, 0.7273, 0.1575, 0.7727, 0.07873, 0.8182, 0.1575, 0.7273, 0.1575, 0.8636, 0.07873, 0.9091, 0.1575, 0.8182, 0.1575, 0.8636, 0.07873, 0.9545, 0.07873, 0.9091, 0.1575, 0.9545, 0.07873, 1.0, 0.1575, 0.9091, 0.1575, 0.3636, 0.1575, 0.4091, 0.07873, 0.4545, 0.1575, 0.3636, 0.1575, 0.3182, 0.07873, 0.4091, 0.07873, 0.3182, 0.07873, 0.3636, 0.0, 0.4091, 0.07873, 0.1364, 0.07873, 0.1818, 0.1575, 0.09091, 0.1575, 0.1364, 0.07873, 0.2273, 0.07873, 0.1818, 0.1575, 0.2273, 0.07873, 0.2727, 0.1575, 0.1818, 0.1575])
me_icosphere_001.materials.append(mat_material_002)
me_icosphere_001.use_remesh_fix_poles = True
me_icosphere_001.use_remesh_preserve_attributes = False
me_icosphere_001.update()
me_icosphere_002 = bpy.data.meshes.new('Icosphere.002')
me_icosphere_002.from_pydata([(-2.976e-07, 0.0, -0.3759), (0.272, -0.1976, -0.1681), (-0.1039, -0.3197, -0.1681), (-0.3362, 0.0, -0.1681), (-0.1039, 0.3197, -0.1681), (0.272, 0.1976, -0.1681), (0.1039, -0.3197, 0.1681), (-0.272, -0.1976, 0.1681), (-0.272, 0.1976, 0.1681), (0.1039, 0.3197, 0.1681), (0.3362, 0.0, 0.1681), (-2.976e-07, 0.0, 0.3759), (-0.06106, -0.1879, -0.3197), (0.1599, -0.1162, -0.3197), (0.09881, -0.3041, -0.1976), (0.3197, 0.0, -0.1976), (0.1599, 0.1162, -0.3197), (-0.1976, 0.0, -0.3197), (-0.2587, -0.1879, -0.1976), (-0.06106, 0.1879, -0.3197), (-0.2587, 0.1879, -0.1976), (0.09881, 0.3041, -0.1976), (0.3575, -0.1162, 2.558e-08), (0.3575, 0.1162, 2.558e-08), (-2.976e-07, -0.3759, 2.558e-08), (0.2209, -0.3041, 2.558e-08), (-0.3575, -0.1162, 2.558e-08), (-0.2209, -0.3041, 2.558e-08), (-0.2209, 0.3041, 2.558e-08), (-0.3575, 0.1162, 2.558e-08), (0.2209, 0.3041, 2.558e-08), (-2.976e-07, 0.3759, 2.558e-08), (0.2587, -0.1879, 0.1976), (-0.09881, -0.3041, 0.1976), (-0.3197, 0.0, 0.1976), (-0.09881, 0.3041, 0.1976), (0.2587, 0.1879, 0.1976), (0.06106, -0.1879, 0.3197), (0.1976, 0.0, 0.3197), (-0.1599, -0.1162, 0.3197), (-0.1599, 0.1162, 0.3197), (0.06106, 0.1879, 0.3197)], [], [(0, 13, 12), (1, 13, 15), (0, 12, 17), (0, 17, 19), (0, 19, 16), (1, 15, 22), (2, 14, 24), (3, 18, 26), (4, 20, 28), (5, 21, 30), (1, 22, 25), (2, 24, 27), (3, 26, 29), (4, 28, 31), (5, 30, 23), (6, 32, 37), (7, 33, 39), (8, 34, 40), (9, 35, 41), (10, 36, 38), (38, 41, 11), (38, 36, 41), (36, 9, 41), (41, 40, 11), (41, 35, 40), (35, 8, 40), (40, 39, 11), (40, 34, 39), (34, 7, 39), (39, 37, 11), (39, 33, 37), (33, 6, 37), (37, 38, 11), (37, 32, 38), (32, 10, 38), (23, 36, 10), (23, 30, 36), (30, 9, 36), (31, 35, 9), (31, 28, 35), (28, 8, 35), (29, 34, 8), (29, 26, 34), (26, 7, 34), (27, 33, 7), (27, 24, 33), (24, 6, 33), (25, 32, 6), (25, 22, 32), (22, 10, 32), (30, 31, 9), (30, 21, 31), (21, 4, 31), (28, 29, 8), (28, 20, 29), (20, 3, 29), (26, 27, 7), (26, 18, 27), (18, 2, 27), (24, 25, 6), (24, 14, 25), (14, 1, 25), (22, 23, 10), (22, 15, 23), (15, 5, 23), (16, 21, 5), (16, 19, 21), (19, 4, 21), (19, 20, 4), (19, 17, 20), (17, 3, 20), (17, 18, 3), (17, 12, 18), (12, 2, 18), (15, 16, 5), (15, 13, 16), (13, 0, 16), (12, 14, 2), (12, 13, 14), (13, 1, 14)])
_uv = me_icosphere_002.uv_layers.new(name='UVMap')
_uv.uv.foreach_set('vector', [0.1818, 0.0, 0.2273, 0.07873, 0.1364, 0.07873, 0.2727, 0.1575, 0.3182, 0.07873, 0.3636, 0.1575, 0.9091, 0.0, 0.9545, 0.07873, 0.8636, 0.07873, 0.7273, 0.0, 0.7727, 0.07873, 0.6818, 0.07873, 0.5455, 0.0, 0.5909, 0.07873, 0.5, 0.07873, 0.2727, 0.1575, 0.3636, 0.1575, 0.3182, 0.2362, 0.09091, 0.1575, 0.1818, 0.1575, 0.1364, 0.2362, 0.8182, 0.1575, 0.9091, 0.1575, 0.8636, 0.2362, 0.6364, 0.1575, 0.7273, 0.1575, 0.6818, 0.2362, 0.4545, 0.1575, 0.5455, 0.1575, 0.5, 0.2362, 0.2727, 0.1575, 0.3182, 0.2362, 0.2273, 0.2362, 0.09091, 0.1575, 0.1364, 0.2362, 0.04546, 0.2362, 0.8182, 0.1575, 0.8636, 0.2362, 0.7727, 0.2362, 0.6364, 0.1575, 0.6818, 0.2362, 0.5909, 0.2362, 0.4545, 0.1575, 0.5, 0.2362, 0.4091, 0.2362, 0.1818, 0.3149, 0.2727, 0.3149, 0.2273, 0.3937, 0.0, 0.3149, 0.09091, 0.3149, 0.04546, 0.3937, 0.7273, 0.3149, 0.8182, 0.3149, 0.7727, 0.3937, 0.5455, 0.3149, 0.6364, 0.3149, 0.5909, 0.3937, 0.3636, 0.3149, 0.4545, 0.3149, 0.4091, 0.3937, 0.4091, 0.3937, 0.5, 0.3937, 0.4545, 0.4724, 0.4091, 0.3937, 0.4545, 0.3149, 0.5, 0.3937, 0.4545, 0.3149, 0.5455, 0.3149, 0.5, 0.3937, 0.5909, 0.3937, 0.6818, 0.3937, 0.6364, 0.4724, 0.5909, 0.3937, 0.6364, 0.3149, 0.6818, 0.3937, 0.6364, 0.3149, 0.7273, 0.3149, 0.6818, 0.3937, 0.7727, 0.3937, 0.8636, 0.3937, 0.8182, 0.4724, 0.7727, 0.3937, 0.8182, 0.3149, 0.8636, 0.3937, 0.8182, 0.3149, 0.9091, 0.3149, 0.8636, 0.3937, 0.04546, 0.3937, 0.1364, 0.3937, 0.09091, 0.4724, 0.04546, 0.3937, 0.09091, 0.3149, 0.1364, 0.3937, 0.09091, 0.3149, 0.1818, 0.3149, 0.1364, 0.3937, 0.2273, 0.3937, 0.3182, 0.3937, 0.2727, 0.4724, 0.2273, 0.3937, 0.2727, 0.3149, 0.3182, 0.3937, 0.2727, 0.3149, 0.3636, 0.3149, 0.3182, 0.3937, 0.4091, 0.2362, 0.4545, 0.3149, 0.3636, 0.3149, 0.4091, 0.2362, 0.5, 0.2362, 0.4545, 0.3149, 0.5, 0.2362, 0.5455, 0.3149, 0.4545, 0.3149, 0.5909, 0.2362, 0.6364, 0.3149, 0.5455, 0.3149, 0.5909, 0.2362, 0.6818, 0.2362, 0.6364, 0.3149, 0.6818, 0.2362, 0.7273, 0.3149, 0.6364, 0.3149, 0.7727, 0.2362, 0.8182, 0.3149, 0.7273, 0.3149, 0.7727, 0.2362, 0.8636, 0.2362, 0.8182, 0.3149, 0.8636, 0.2362, 0.9091, 0.3149, 0.8182, 0.3149, 0.04546, 0.2362, 0.09091, 0.3149, 0.0, 0.3149, 0.04546, 0.2362, 0.1364, 0.2362, 0.09091, 0.3149, 0.1364, 0.2362, 0.1818, 0.3149, 0.09091, 0.3149, 0.2273, 0.2362, 0.2727, 0.3149, 0.1818, 0.3149, 0.2273, 0.2362, 0.3182, 0.2362, 0.2727, 0.3149, 0.3182, 0.2362, 0.3636, 0.3149, 0.2727, 0.3149, 0.5, 0.2362, 0.5909, 0.2362, 0.5455, 0.3149, 0.5, 0.2362, 0.5455, 0.1575, 0.5909, 0.2362, 0.5455, 0.1575, 0.6364, 0.1575, 0.5909, 0.2362, 0.6818, 0.2362, 0.7727, 0.2362, 0.7273, 0.3149, 0.6818, 0.2362, 0.7273, 0.1575, 0.7727, 0.2362, 0.7273, 0.1575, 0.8182, 0.1575, 0.7727, 0.2362, 0.8636, 0.2362, 0.9545, 0.2362, 0.9091, 0.3149, 0.8636, 0.2362, 0.9091, 0.1575, 0.9545, 0.2362, 0.9091, 0.1575, 1.0, 0.1575, 0.9545, 0.2362, 0.1364, 0.2362, 0.2273, 0.2362, 0.1818, 0.3149, 0.1364, 0.2362, 0.1818, 0.1575, 0.2273, 0.2362, 0.1818, 0.1575, 0.2727, 0.1575, 0.2273, 0.2362, 0.3182, 0.2362, 0.4091, 0.2362, 0.3636, 0.3149, 0.3182, 0.2362, 0.3636, 0.1575, 0.4091, 0.2362, 0.3636, 0.1575, 0.4545, 0.1575, 0.4091, 0.2362, 0.5, 0.07873, 0.5455, 0.1575, 0.4545, 0.1575, 0.5, 0.07873, 0.5909, 0.07873, 0.5455, 0.1575, 0.5909, 0.07873, 0.6364, 0.1575, 0.5455, 0.1575, 0.6818, 0.07873, 0.7273, 0.1575, 0.6364, 0.1575, 0.6818, 0.07873, 0.7727, 0.07873, 0.7273, 0.1575, 0.7727, 0.07873, 0.8182, 0.1575, 0.7273, 0.1575, 0.8636, 0.07873, 0.9091, 0.1575, 0.8182, 0.1575, 0.8636, 0.07873, 0.9545, 0.07873, 0.9091, 0.1575, 0.9545, 0.07873, 1.0, 0.1575, 0.9091, 0.1575, 0.3636, 0.1575, 0.4091, 0.07873, 0.4545, 0.1575, 0.3636, 0.1575, 0.3182, 0.07873, 0.4091, 0.07873, 0.3182, 0.07873, 0.3636, 0.0, 0.4091, 0.07873, 0.1364, 0.07873, 0.1818, 0.1575, 0.09091, 0.1575, 0.1364, 0.07873, 0.2273, 0.07873, 0.1818, 0.1575, 0.2273, 0.07873, 0.2727, 0.1575, 0.1818, 0.1575])
me_icosphere_002.materials.append(mat_material_002)
me_icosphere_002.use_remesh_fix_poles = True
me_icosphere_002.use_remesh_preserve_attributes = False
me_icosphere_002.update()
me_cube_002 = bpy.data.meshes.new('Cube.002')
me_cube_002.from_pydata([(-1.0, -1.0, -1.0), (-1.0, -1.0, 1.0), (-1.0, 1.0, -1.0), (-1.0, 1.0, 1.0), (1.0, -1.0, -1.0), (1.0, -1.0, 1.0), (1.0, 1.0, -1.0), (1.0, 1.0, 1.0)], [], [(0, 1, 3, 2), (2, 3, 7, 6), (6, 7, 5, 4), (4, 5, 1, 0), (2, 6, 4, 0), (7, 3, 1, 5)])
_uv = me_cube_002.uv_layers.new(name='UVMap')
_uv.uv.foreach_set('vector', [0.375, 0.0, 0.625, 0.0, 0.625, 0.25, 0.375, 0.25, 0.375, 0.25, 0.625, 0.25, 0.625, 0.5, 0.375, 0.5, 0.375, 0.5, 0.625, 0.5, 0.625, 0.75, 0.375, 0.75, 0.375, 0.75, 0.625, 0.75, 0.625, 1.0, 0.375, 1.0, 0.125, 0.5, 0.375, 0.5, 0.375, 0.75, 0.125, 0.75, 0.625, 0.5, 0.875, 0.5, 0.875, 0.75, 0.625, 0.75])
me_cube_002.materials.append(mat_brownfauxwood)
me_cube_002.use_remesh_fix_poles = True
me_cube_002.use_remesh_preserve_attributes = False
me_cube_002.update()

# ---- objects
ob_screen = bpy.data.objects.new('Screen', me_plane)
ob_tv = bpy.data.objects.new('TV', me_cube)
ob_woodpanel1 = bpy.data.objects.new('WoodPanel1', me_plane_001)
ob_woodpanel2 = bpy.data.objects.new('WoodPanel2', me_plane_001)
ob_woodpanel3 = bpy.data.objects.new('WoodPanel3', me_plane_001)
ob_woodpanel4 = bpy.data.objects.new('WoodPanel4', me_plane_001)
ob_woodpanel5 = bpy.data.objects.new('WoodPanel5', me_plane_001)
ob_woodpanel6 = bpy.data.objects.new('WoodPanel6', me_plane_001)
ob_woodpanel7 = bpy.data.objects.new('WoodPanel7', me_plane_001)
ob_woodpanel8 = bpy.data.objects.new('WoodPanel8', me_plane_001)
ob_woodpanel9 = bpy.data.objects.new('WoodPanel9', me_plane_001)
ob_woodpanel10 = bpy.data.objects.new('WoodPanel10', me_plane_001)
ob_woodpanel11 = bpy.data.objects.new('WoodPanel11', me_plane_001)
ob_woodpanel12 = bpy.data.objects.new('WoodPanel12', me_plane_001)
ob_lampbody = bpy.data.objects.new('LampBody', me_cylinder)
ob_lampglass = bpy.data.objects.new('LampGlass', me_cylinder_001)
ob_lavablob1 = bpy.data.objects.new('LavaBlob1', me_icosphere)
ob_lavablob2 = bpy.data.objects.new('LavaBlob2', me_icosphere_001)
ob_lavablob3 = bpy.data.objects.new('LavaBlob3', me_icosphere_002)
ob_cube = bpy.data.objects.new('Cube', me_cube_002)

# ---- transforms, parenting, visibility, modifiers, constraints
ob_screen.location = (0.0, 0.0, 0.0)
ob_screen.rotation_euler = (1.571, -0.0, -3.15)
ob_tv.location = (-0.307, -1.352, 0.0)
ob_tv.scale = (2.85, 1.651, 1.959)
ob_woodpanel1.location = (-2.849, -5.549, 0.0)
ob_woodpanel1.rotation_euler = (-1.571, -0.0, 0.0)
ob_woodpanel1.scale = (1.0, 8.032, 1.0)
ob_woodpanel2.location = (-4.751, -5.549, 0.0)
ob_woodpanel2.rotation_euler = (-1.571, -0.0, 0.0)
ob_woodpanel2.scale = (0.7407, 8.032, 1.0)
ob_woodpanel3.location = (-6.769, -5.549, 0.0)
ob_woodpanel3.rotation_euler = (-1.571, -0.0, 0.0)
ob_woodpanel3.scale = (1.113, 8.032, 1.0)
ob_woodpanel4.location = (-8.471, -5.549, 0.0)
ob_woodpanel4.rotation_euler = (-1.571, -0.0, 0.0)
ob_woodpanel4.scale = (0.3996, 8.032, 1.0)
ob_woodpanel5.location = (-9.697, -5.549, 0.0)
ob_woodpanel5.rotation_euler = (-1.571, -0.0, 0.0)
ob_woodpanel5.scale = (0.6304, 8.032, 1.0)
ob_woodpanel6.location = (-0.831, -5.549, 0.0)
ob_woodpanel6.rotation_euler = (-1.571, -0.0, 0.0)
ob_woodpanel6.scale = (0.8441, 8.032, 1.0)
ob_woodpanel7.location = (7.637, -5.549, 0.0)
ob_woodpanel7.rotation_euler = (-1.571, -0.0, 0.0)
ob_woodpanel7.scale = (1.0, 8.032, 1.0)
ob_woodpanel8.location = (5.736, -5.549, 0.0)
ob_woodpanel8.rotation_euler = (-1.571, -0.0, 0.0)
ob_woodpanel8.scale = (0.7407, 8.032, 1.0)
ob_woodpanel9.location = (3.718, -5.549, 0.0)
ob_woodpanel9.rotation_euler = (-1.571, -0.0, 0.0)
ob_woodpanel9.scale = (1.113, 8.032, 1.0)
ob_woodpanel10.location = (2.016, -5.549, 0.0)
ob_woodpanel10.rotation_euler = (-1.571, -0.0, 0.0)
ob_woodpanel10.scale = (0.3996, 8.032, 1.0)
ob_woodpanel11.location = (0.7893, -5.549, 0.0)
ob_woodpanel11.rotation_euler = (-1.571, -0.0, 0.0)
ob_woodpanel11.scale = (0.6304, 8.032, 1.0)
ob_woodpanel12.location = (9.656, -5.549, 0.0)
ob_woodpanel12.rotation_euler = (-1.571, -0.0, 0.0)
ob_woodpanel12.scale = (0.8441, 8.032, 1.0)
ob_lampbody.location = (5.575, -0.6382, -2.058)
ob_lampglass.location = (3.475, -0.6382, -2.058)
ob_lavablob1.location = (5.519, -0.4789, 0.1927)
ob_lavablob2.location = (5.742, -0.7811, -0.004782)
ob_lavablob3.location = (5.535, -0.7811, 0.05191)
ob_cube.location = (-0.252, -2.434, -2.697)
ob_cube.scale = (-13.41, 3.017, 0.3606)

# ---- collection membership
col_collection.objects.link(ob_screen)
col_collection.objects.link(ob_tv)
col_collection.objects.link(ob_woodpanel1)
col_collection.objects.link(ob_woodpanel2)
col_collection.objects.link(ob_woodpanel3)
col_collection.objects.link(ob_woodpanel4)
col_collection.objects.link(ob_woodpanel5)
col_collection.objects.link(ob_woodpanel6)
col_collection.objects.link(ob_woodpanel7)
col_collection.objects.link(ob_woodpanel8)
col_collection.objects.link(ob_woodpanel9)
col_collection.objects.link(ob_woodpanel10)
col_collection.objects.link(ob_woodpanel11)
col_collection.objects.link(ob_woodpanel12)
col_collection.objects.link(ob_lampbody)
col_collection.objects.link(ob_lampglass)
col_collection.objects.link(ob_lavablob1)
col_collection.objects.link(ob_lavablob2)
col_collection.objects.link(ob_lavablob3)
col_collection.objects.link(ob_cube)

# ---- scene / render settings (as saved in the file)
scene.frame_start = 1; scene.frame_end = 250; scene.frame_set(1)
scene.render.engine = 'BLENDER_EEVEE_NEXT'
scene.cycles.sampling_pattern = 'TABULATED_SOBOL'
scene.cycles.use_light_tree = False
scene.view_settings.view_transform = 'Filmic'
bpy.context.view_layer.update()

# ---- added for rendering (the .blend has no active camera and no usable light): camera, sun
cam_auto = bpy.data.cameras.new('AutoCamera')
cam_auto.lens = 50.0
cam_auto.sensor_width = 36.0
cam_auto.clip_end = 1000.0
ob_auto_camera = bpy.data.objects.new('AutoCamera', cam_auto)
scene.collection.objects.link(ob_auto_camera)
ob_auto_camera.location = (29.252, -37.9666, 23.6032)
ob_auto_camera.rotation_euler = (1.09748, -7.21219e-08, 0.694738)
scene.camera = ob_auto_camera
light_auto_sun = bpy.data.lights.new('AutoSun', 'SUN')
light_auto_sun.energy = 3.0
light_auto_sun.angle = 0.0523599
ob_auto_sun = bpy.data.objects.new('AutoSun', light_auto_sun)
scene.collection.objects.link(ob_auto_sun)
ob_auto_sun.rotation_euler = (0.872665, 0.174533, 0.523599)
bpy.context.view_layer.update()
